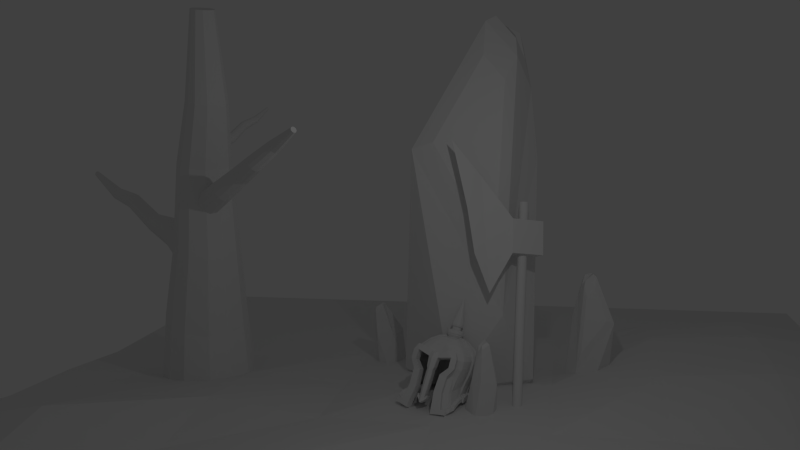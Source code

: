 # Source: la_caida_del_guerrero.blend  (saved by Blender 2.71.0; exported with 4.5.12 LTS)
import bpy
from mathutils import Matrix  # noqa: F401  (used for matrix-valued properties, if any)

bpy.ops.wm.read_factory_settings(use_empty=True)
scene = bpy.context.scene
scene.name = 'Scene'

# ---- collections
col_collection_1 = bpy.data.collections.new('Collection 1'); scene.collection.children.link(col_collection_1)

# ---- world
world_world = bpy.data.worlds.new('World'); scene.world = world_world
world_world.color = (0.05088, 0.05088, 0.05088)
world_world.use_sun_shadow = False
world_world.sun_shadow_jitter_overblur = 0.0
world_world.cycles.sampling_method = 'MANUAL'
world_world.cycles.sample_map_resolution = 256

# ---- cameras
cam_camera = bpy.data.cameras.new('Camera')
cam_camera.clip_end = 100.0
cam_camera.lens = 35.0
cam_camera.sensor_width = 32.0
cam_camera.sensor_height = 18.0
cam_camera.ortho_scale = 7.314
cam_camera.dof.focus_distance = 0.0
cam_camera.dof.aperture_fstop = 128.0

# ---- lights
light_lamp = bpy.data.lights.new('Lamp', 'POINT')
light_lamp.transmission_factor = 0.0
light_lamp.cutoff_distance = 30.0
light_lamp.energy = 100.0
light_lamp.shadow_buffer_clip_start = 1.001
light_lamp.shadow_soft_size = 0.1
light_lamp.shadow_maximum_resolution = 0.006
light_lamp.use_absolute_resolution = True
light_lamp.cycles.use_multiple_importance_sampling = False

# ---- meshes
me_cylinder_004 = bpy.data.meshes.new('Cylinder.004')
me_cylinder_004.from_pydata([(-0.4345, -0.242, -0.7897), (-0.367, -0.2224, -0.4126), (-0.5264, -0.07006, -0.7897), (-0.4464, -0.06435, -0.3991), (-0.2626, -0.3339, -0.7897), (-0.2186, -0.3068, -0.4377), (-0.2868, -0.09424, -0.7897), (-0.1221, -0.1862, -0.1159), (-0.1719, -0.162, 0.25), (-0.1905, -0.0538, -0.1074), (-0.2322, -0.04674, 0.2558), (0.00575, -0.257, -0.1318), (-0.05909, -0.2235, 0.2392), (-0.5106, 0.09054, -0.7897), (-0.4327, 0.08326, -0.4015), (-0.4345, 0.2329, -0.7897), (-0.367, 0.2141, -0.4126), (-0.2868, 0.08513, -0.7897), (-0.2626, 0.3248, -0.7897), (-0.2186, 0.2985, -0.4377), (-0.1787, 0.06992, -0.1089), (-0.2219, 0.06089, 0.2548), (-0.1221, 0.1796, -0.1159), (-0.1719, 0.1563, 0.25), (0.1551, -0.07652, 0.9004), (0.005748, 0.2503, -0.1318), (-0.05909, 0.2179, 0.2392), (-0.102, -0.3181, -0.7897), (-0.08002, -0.2923, -0.4611), (-0.1074, -0.09424, -0.7897), (0.04033, -0.242, -0.7897), (0.04284, -0.2224, -0.4819), (0.1322, -0.07006, -0.7897), (0.1222, -0.06435, -0.4953), (0.1252, -0.2448, -0.1466), (0.04632, -0.2129, 0.2291), (0.09618, -0.01637, 0.906), (0.2311, -0.1862, -0.1598), (0.1397, -0.162, 0.2202), (0.2995, -0.0538, -0.1683), (0.2, -0.04674, 0.2145), (-0.1074, 0.08513, -0.7897), (-0.102, 0.3089, -0.7897), (-0.08002, 0.284, -0.4611), (0.1164, 0.09054, -0.7897), (0.1085, 0.08326, -0.493), (0.04033, 0.2329, -0.7897), (0.04284, 0.2141, -0.4819), (0.1167, -0.05557, 0.904), (0.1252, 0.2382, -0.1466), (0.04632, 0.2073, 0.2291), (0.2877, 0.06992, -0.1668), (0.1897, 0.06089, 0.2155), (0.2311, 0.1796, -0.1598), (0.1397, 0.1563, 0.2202), (0.07511, -0.127, 0.5175), (0.02791, -0.0368, 0.522), (0.1634, -0.1752, 0.509), (0.03604, 0.04743, 0.5212), (0.07511, 0.1221, 0.5175), (0.1634, 0.1703, 0.509), (0.2459, -0.1669, 0.5012), (0.319, -0.127, 0.4942), (0.3662, -0.0368, 0.4897), (0.2459, 0.162, 0.5012), (0.3581, 0.04743, 0.4905), (0.319, 0.1221, 0.4942), (0.09971, 0.02025, 0.9056), (0.1167, 0.05271, 0.904), (0.1551, 0.07366, 0.9004), (0.191, -0.07291, 0.8969), (0.2227, -0.05557, 0.8939), (0.2433, -0.01637, 0.8919), (0.191, 0.07005, 0.8969), (0.2397, 0.02025, 0.8923), (0.2227, 0.05271, 0.8939)], [], [(0, 1, 3, 2), (0, 4, 5, 1), (0, 2, 6, 4), (7, 8, 10, 9), (7, 11, 12, 8), (26, 23, 59, 60), (13, 14, 16, 15), (16, 19, 18, 15), (13, 15, 18, 17), (20, 21, 23, 22), (23, 26, 25, 22), (52, 54, 66, 65), (32, 33, 31, 30), (27, 30, 31, 28), (27, 29, 32, 30), (39, 40, 38, 37), (34, 37, 38, 35), (50, 26, 60, 64), (46, 47, 45, 44), (43, 47, 46, 42), (41, 42, 46, 44), (53, 54, 52, 51), (50, 54, 53, 49), (40, 52, 65, 63), (4, 27, 28, 5), (4, 6, 29, 27), (11, 34, 35, 12), (12, 35, 61, 57), (19, 43, 42, 18), (17, 18, 42, 41), (26, 50, 49, 25), (8, 12, 57, 55), (2, 3, 14, 13), (2, 13, 17, 6), (44, 45, 33, 32), (29, 41, 44, 32), (9, 10, 21, 20), (10, 8, 55, 56), (51, 52, 40, 39), (23, 21, 58, 59), (1, 7, 9, 3), (1, 5, 11, 7), (14, 20, 22, 16), (22, 25, 19, 16), (33, 39, 37, 31), (28, 31, 37, 34), (47, 53, 51, 45), (49, 53, 47, 43), (3, 9, 20, 14), (45, 51, 39, 33), (5, 28, 34, 11), (25, 49, 43, 19), (6, 17, 41, 29), (21, 10, 56, 58), (58, 56, 36, 67), (57, 61, 70, 24), (59, 58, 67, 68), (64, 60, 69, 73), (66, 64, 73, 75), (65, 66, 75, 74), (55, 57, 24, 48), (61, 62, 71, 70), (56, 55, 48, 36), (38, 40, 63, 62), (54, 50, 64, 66), (35, 38, 62, 61), (60, 59, 68, 69), (63, 65, 74, 72), (62, 63, 72, 71), (36, 48, 24, 70, 71, 72, 74, 75, 73, 69, 68, 67)])
me_cylinder_004.use_remesh_preserve_volume = False
me_cylinder_004.use_remesh_preserve_attributes = False
me_cylinder_004.use_mirror_vertex_groups = False
me_cylinder_004.update()
me_cylinder_003 = bpy.data.meshes.new('Cylinder.003')
me_cylinder_003.from_pydata([(-0.5287, -0.3583, -0.8423), (-0.387, -0.225, -0.4534), (-0.6825, -0.06006, -0.8445), (-0.488, -0.01955, -0.4375), (-0.2353, -0.5207, -0.8388), (-0.194, -0.3371, -0.4835), (-0.2708, -0.1076, -0.84), (-0.1107, -0.124, -0.1639), (-0.1989, -0.09265, 0.2011), (-0.178, 0.009598, -0.1564), (-0.2581, 0.02352, 0.2061), (0.01775, -0.1969, -0.1783), (-0.08586, -0.156, 0.1917), (-0.6512, 0.216, -0.8447), (-0.4673, 0.1704, -0.4406), (-0.5168, 0.4591, -0.8436), (-0.3788, 0.3375, -0.4543), (-0.2663, 0.2011, -0.8405), (-0.2187, 0.613, -0.8407), (-0.1826, 0.443, -0.4847), (-0.1643, 0.1331, -0.1579), (-0.246, 0.131, 0.205), (-0.1054, 0.2418, -0.1645), (-0.1942, 0.2255, 0.2006), (0.06029, -0.0007122, 0.8546), (0.02516, 0.3105, -0.1791), (-0.07941, 0.2853, 0.191), (0.04144, -0.4975, -0.8359), (-0.01194, -0.3215, -0.5117), (0.03776, -0.1121, -0.8366), (0.2882, -0.3701, -0.8334), (0.1505, -0.2341, -0.5369), (0.4506, -0.07642, -0.8322), (0.2574, -0.03227, -0.5534), (0.1389, -0.1866, -0.1919), (0.0207, -0.1471, 0.1828), (0.001702, 0.06038, 0.8594), (0.247, -0.1298, -0.204), (0.1157, -0.09766, 0.1748), (0.3181, 0.001476, -0.2119), (0.1783, 0.01657, 0.1695), (0.04227, 0.1967, -0.8371), (0.05721, 0.5818, -0.8376), (-0.001091, 0.4212, -0.5129), (0.4275, 0.2004, -0.8329), (0.2423, 0.1583, -0.551), (0.3002, 0.4473, -0.8347), (0.1587, 0.3283, -0.5378), (0.02184, 0.02085, 0.8578), (0.146, 0.2963, -0.1927), (0.02684, 0.273, 0.1821), (0.308, 0.1254, -0.2108), (0.1694, 0.1244, 0.1702), (0.2523, 0.2359, -0.2046), (0.1204, 0.2205, 0.1743), (0.02019, -0.05661, 0.4711), (-0.02614, 0.0343, 0.475), (0.1086, -0.1062, 0.4637), (-0.01671, 0.1184, 0.4741), (0.02383, 0.1924, 0.4707), (0.1137, 0.2392, 0.4632), (0.192, -0.09925, 0.4567), (0.2664, -0.06054, 0.4505), (0.3154, 0.02886, 0.4464), (0.1968, 0.2295, 0.4562), (0.3084, 0.1132, 0.4469), (0.27, 0.1885, 0.4501), (0.005803, 0.09694, 0.8591), (0.02342, 0.1291, 0.8576), (0.06248, 0.1494, 0.8543), (0.09654, 0.002318, 0.8515), (0.1289, 0.01915, 0.8488), (0.1502, 0.05802, 0.847), (0.09863, 0.1453, 0.8513), (0.1471, 0.09469, 0.8472), (0.1305, 0.1274, 0.8486)], [], [(0, 1, 3, 2), (0, 4, 5, 1), (0, 2, 6, 4), (7, 8, 10, 9), (7, 11, 12, 8), (26, 23, 59, 60), (13, 14, 16, 15), (16, 19, 18, 15), (13, 15, 18, 17), (20, 21, 23, 22), (23, 26, 25, 22), (52, 54, 66, 65), (32, 33, 31, 30), (27, 30, 31, 28), (27, 29, 32, 30), (39, 40, 38, 37), (34, 37, 38, 35), (50, 26, 60, 64), (46, 47, 45, 44), (43, 47, 46, 42), (41, 42, 46, 44), (53, 54, 52, 51), (50, 54, 53, 49), (40, 52, 65, 63), (4, 27, 28, 5), (4, 6, 29, 27), (11, 34, 35, 12), (12, 35, 61, 57), (19, 43, 42, 18), (17, 18, 42, 41), (26, 50, 49, 25), (8, 12, 57, 55), (2, 3, 14, 13), (2, 13, 17, 6), (44, 45, 33, 32), (29, 41, 44, 32), (9, 10, 21, 20), (10, 8, 55, 56), (51, 52, 40, 39), (23, 21, 58, 59), (1, 7, 9, 3), (1, 5, 11, 7), (14, 20, 22, 16), (22, 25, 19, 16), (33, 39, 37, 31), (28, 31, 37, 34), (47, 53, 51, 45), (49, 53, 47, 43), (3, 9, 20, 14), (45, 51, 39, 33), (5, 28, 34, 11), (25, 49, 43, 19), (6, 17, 41, 29), (21, 10, 56, 58), (58, 56, 36, 67), (57, 61, 70, 24), (59, 58, 67, 68), (64, 60, 69, 73), (66, 64, 73, 75), (65, 66, 75, 74), (55, 57, 24, 48), (61, 62, 71, 70), (56, 55, 48, 36), (38, 40, 63, 62), (54, 50, 64, 66), (35, 38, 62, 61), (60, 59, 68, 69), (63, 65, 74, 72), (62, 63, 72, 71), (36, 48, 24, 70, 71, 72, 74, 75, 73, 69, 68, 67)])
me_cylinder_003.use_remesh_preserve_volume = False
me_cylinder_003.use_remesh_preserve_attributes = False
me_cylinder_003.use_mirror_vertex_groups = False
me_cylinder_003.update()
me_cylinder_002 = bpy.data.meshes.new('Cylinder.002')
me_cylinder_002.from_pydata([(-0.4345, -0.242, -0.7897), (-0.367, -0.2224, -0.4126), (-0.5264, -0.07006, -0.7897), (-0.4464, -0.06435, -0.3991), (-0.2626, -0.3339, -0.7897), (-0.2186, -0.3068, -0.4377), (-0.2868, -0.09424, -0.7897), (-0.1221, -0.1862, -0.1159), (-0.1719, -0.162, 0.25), (-0.1905, -0.0538, -0.1074), (-0.2322, -0.04674, 0.2558), (0.00575, -0.257, -0.1318), (-0.05909, -0.2235, 0.2392), (-0.5106, 0.09054, -0.7897), (-0.4327, 0.08326, -0.4015), (-0.4345, 0.2329, -0.7897), (-0.367, 0.2141, -0.4126), (-0.2868, 0.08513, -0.7897), (-0.2626, 0.3248, -0.7897), (-0.2186, 0.2985, -0.4377), (-0.1787, 0.06992, -0.1089), (-0.2219, 0.06089, 0.2548), (-0.1221, 0.1796, -0.1159), (-0.1719, 0.1563, 0.25), (0.1551, -0.07652, 0.9004), (0.005748, 0.2503, -0.1318), (-0.05909, 0.2179, 0.2392), (-0.102, -0.3181, -0.7897), (-0.08002, -0.2923, -0.4611), (-0.1074, -0.09424, -0.7897), (0.04033, -0.242, -0.7897), (0.04284, -0.2224, -0.4819), (0.1322, -0.07006, -0.7897), (0.1222, -0.06435, -0.4953), (0.1252, -0.2448, -0.1466), (0.04632, -0.2129, 0.2291), (0.09618, -0.01637, 0.906), (0.2311, -0.1862, -0.1598), (0.1397, -0.162, 0.2202), (0.2995, -0.0538, -0.1683), (0.2, -0.04674, 0.2145), (-0.1074, 0.08513, -0.7897), (-0.102, 0.3089, -0.7897), (-0.08002, 0.284, -0.4611), (0.1164, 0.09054, -0.7897), (0.1085, 0.08326, -0.493), (0.04033, 0.2329, -0.7897), (0.04284, 0.2141, -0.4819), (0.1167, -0.05557, 0.904), (0.1252, 0.2382, -0.1466), (0.04632, 0.2073, 0.2291), (0.2877, 0.06992, -0.1668), (0.1897, 0.06089, 0.2155), (0.2311, 0.1796, -0.1598), (0.1397, 0.1563, 0.2202), (0.07511, -0.127, 0.5175), (0.02791, -0.0368, 0.522), (0.1634, -0.1752, 0.509), (0.03604, 0.04743, 0.5212), (0.07511, 0.1221, 0.5175), (0.1634, 0.1703, 0.509), (0.2459, -0.1669, 0.5012), (0.319, -0.127, 0.4942), (0.3662, -0.0368, 0.4897), (0.2459, 0.162, 0.5012), (0.3581, 0.04743, 0.4905), (0.319, 0.1221, 0.4942), (0.09971, 0.02025, 0.9056), (0.1167, 0.05271, 0.904), (0.1551, 0.07366, 0.9004), (0.191, -0.07291, 0.8969), (0.2227, -0.05557, 0.8939), (0.2433, -0.01637, 0.8919), (0.191, 0.07005, 0.8969), (0.2397, 0.02025, 0.8923), (0.2227, 0.05271, 0.8939)], [], [(0, 1, 3, 2), (0, 4, 5, 1), (0, 2, 6, 4), (7, 8, 10, 9), (7, 11, 12, 8), (26, 23, 59, 60), (13, 14, 16, 15), (16, 19, 18, 15), (13, 15, 18, 17), (20, 21, 23, 22), (23, 26, 25, 22), (52, 54, 66, 65), (32, 33, 31, 30), (27, 30, 31, 28), (27, 29, 32, 30), (39, 40, 38, 37), (34, 37, 38, 35), (50, 26, 60, 64), (46, 47, 45, 44), (43, 47, 46, 42), (41, 42, 46, 44), (53, 54, 52, 51), (50, 54, 53, 49), (40, 52, 65, 63), (4, 27, 28, 5), (4, 6, 29, 27), (11, 34, 35, 12), (12, 35, 61, 57), (19, 43, 42, 18), (17, 18, 42, 41), (26, 50, 49, 25), (8, 12, 57, 55), (2, 3, 14, 13), (2, 13, 17, 6), (44, 45, 33, 32), (29, 41, 44, 32), (9, 10, 21, 20), (10, 8, 55, 56), (51, 52, 40, 39), (23, 21, 58, 59), (1, 7, 9, 3), (1, 5, 11, 7), (14, 20, 22, 16), (22, 25, 19, 16), (33, 39, 37, 31), (28, 31, 37, 34), (47, 53, 51, 45), (49, 53, 47, 43), (3, 9, 20, 14), (45, 51, 39, 33), (5, 28, 34, 11), (25, 49, 43, 19), (6, 17, 41, 29), (21, 10, 56, 58), (58, 56, 36, 67), (57, 61, 70, 24), (59, 58, 67, 68), (64, 60, 69, 73), (66, 64, 73, 75), (65, 66, 75, 74), (55, 57, 24, 48), (61, 62, 71, 70), (56, 55, 48, 36), (38, 40, 63, 62), (54, 50, 64, 66), (35, 38, 62, 61), (60, 59, 68, 69), (63, 65, 74, 72), (62, 63, 72, 71), (36, 48, 24, 70, 71, 72, 74, 75, 73, 69, 68, 67)])
me_cylinder_002.use_remesh_preserve_volume = False
me_cylinder_002.use_remesh_preserve_attributes = False
me_cylinder_002.use_mirror_vertex_groups = False
me_cylinder_002.update()
me_cylinder_001 = bpy.data.meshes.new('Cylinder.001')
me_cylinder_001.from_pydata([(-1.145, -0.9148, -0.3841), (-0.8833, -0.8076, 0.3414), (-1.498, -0.2544, -0.3841), (-1.176, -0.2239, 0.3757), (-0.485, -1.268, -0.3841), (-0.3351, -1.12, 0.2771), (-0.5779, -0.3473, -0.3841), (-0.4262, -0.6373, 0.948), (-0.2359, -0.518, 1.646), (-0.6651, -0.1744, 0.9686), (-0.4339, -0.1397, 1.659), (0.02084, -0.8847, 0.9095), (0.1346, -0.7202, 1.621), (-1.438, 0.3626, -0.3841), (-1.126, 0.3214, 0.3698), (-1.145, 0.9093, -0.3841), (-0.8833, 0.8046, 0.3414), (-0.5779, 0.3418, -0.3841), (-0.485, 1.262, -0.3841), (-0.3351, 1.117, 0.2771), (-0.624, 0.258, 0.965), (-0.3998, 0.2137, 1.657), (-0.4262, 0.6412, 0.948), (-0.2359, 0.5268, 1.646), (0.7293, -0.3117, 2.893), (0.02083, 0.8887, 0.9095), (0.1346, 0.729, 1.621), (0.1319, -1.207, -0.3841), (0.177, -1.066, 0.2171), (0.1111, -0.3473, -0.3841), (0.6786, -0.9148, -0.3841), (0.6308, -0.8075, 0.164), (1.032, -0.2544, -0.3841), (0.9238, -0.2239, 0.1296), (0.4384, -0.8421, 0.8735), (0.4807, -0.6854, 1.598), (0.4782, -0.05532, 2.909), (0.8085, -0.6373, 0.8417), (0.7874, -0.518, 1.578), (1.047, -0.1744, 0.8211), (0.9854, -0.1397, 1.565), (0.1111, 0.3418, -0.3841), (0.1319, 1.202, -0.3841), (0.177, 1.063, 0.2171), (0.9709, 0.3626, -0.3841), (0.8734, 0.3214, 0.1355), (0.6786, 0.9093, -0.3841), (0.6308, 0.8046, 0.164), (0.5657, -0.2224, 2.904), (0.4384, 0.8461, 0.8735), (0.4807, 0.6942, 1.598), (1.006, 0.258, 0.8246), (0.9513, 0.2137, 1.567), (0.8085, 0.6412, 0.8417), (0.7874, 0.5268, 1.578), (0.4772, -0.3931, 2.158), (0.3259, -0.1041, 2.168), (0.7603, -0.5476, 2.14), (0.3519, 0.166, 2.167), (0.4772, 0.4053, 2.158), (0.7603, 0.5598, 2.14), (1.025, -0.521, 2.122), (1.259, -0.3931, 2.107), (1.41, -0.1041, 2.097), (1.025, 0.5332, 2.122), (1.384, 0.166, 2.098), (1.259, 0.4053, 2.107), (0.4933, 0.1008, 2.908), (0.5657, 0.2391, 2.904), (0.7293, 0.3284, 2.893), (0.8822, -0.2964, 2.883), (1.018, -0.2224, 2.874), (1.105, -0.05532, 2.868), (0.8822, 0.3131, 2.883), (1.09, 0.1008, 2.869), (1.018, 0.2391, 2.874)], [], [(0, 1, 3, 2), (0, 4, 5, 1), (0, 2, 6, 4), (7, 8, 10, 9), (7, 11, 12, 8), (26, 23, 59, 60), (13, 14, 16, 15), (16, 19, 18, 15), (13, 15, 18, 17), (20, 21, 23, 22), (23, 26, 25, 22), (52, 54, 66, 65), (32, 33, 31, 30), (27, 30, 31, 28), (27, 29, 32, 30), (39, 40, 38, 37), (34, 37, 38, 35), (50, 26, 60, 64), (46, 47, 45, 44), (43, 47, 46, 42), (41, 42, 46, 44), (53, 54, 52, 51), (50, 54, 53, 49), (40, 52, 65, 63), (4, 27, 28, 5), (4, 6, 29, 27), (11, 34, 35, 12), (12, 35, 61, 57), (19, 43, 42, 18), (17, 18, 42, 41), (26, 50, 49, 25), (8, 12, 57, 55), (2, 3, 14, 13), (2, 13, 17, 6), (44, 45, 33, 32), (29, 41, 44, 32), (9, 10, 21, 20), (10, 8, 55, 56), (51, 52, 40, 39), (23, 21, 58, 59), (1, 7, 9, 3), (1, 5, 11, 7), (14, 20, 22, 16), (22, 25, 19, 16), (33, 39, 37, 31), (28, 31, 37, 34), (47, 53, 51, 45), (49, 53, 47, 43), (3, 9, 20, 14), (45, 51, 39, 33), (5, 28, 34, 11), (25, 49, 43, 19), (6, 17, 41, 29), (21, 10, 56, 58), (58, 56, 36, 67), (57, 61, 70, 24), (59, 58, 67, 68), (64, 60, 69, 73), (66, 64, 73, 75), (65, 66, 75, 74), (55, 57, 24, 48), (61, 62, 71, 70), (56, 55, 48, 36), (38, 40, 63, 62), (54, 50, 64, 66), (35, 38, 62, 61), (60, 59, 68, 69), (63, 65, 74, 72), (62, 63, 72, 71), (36, 48, 24, 70, 71, 72, 74, 75, 73, 69, 68, 67)])
me_cylinder_001.use_remesh_preserve_volume = False
me_cylinder_001.use_remesh_preserve_attributes = False
me_cylinder_001.use_mirror_vertex_groups = False
me_cylinder_001.update()
me_plane = bpy.data.meshes.new('Plane')
me_plane.from_pydata([(-1.0, -1.0, 0.03637), (1.0, -1.0, 0.0), (-1.0, 1.0, 0.0), (1.0, 1.0, 0.0), (-1.0, 0.0, 0.02508), (0.0, -1.0, 0.0), (1.0, 0.0, 0.05929), (0.0, 1.0, 0.0), (0.0, 0.0, 0.05117), (-1.0, -0.5, 0.07268), (0.5, -1.0, 0.0), (1.0, 0.5, 0.05895), (-0.5, 1.0, 0.0), (-1.0, 0.5, 0.0), (-0.5, -1.0, 0.03352), (1.0, -0.5, 0.0003489), (0.5, 1.0, 0.0), (0.0, 0.5, 0.01571), (0.0, -0.5, 0.003442), (-0.5, 0.0, 0.04024), (0.5, 0.0, 0.07908), (0.5, 0.5, 0.06589), (-0.5, 0.5, 0.006963), (-0.5, -0.5, 0.04161), (0.5, -0.5, 0.01159), (-1.0, -0.75, 0.03897), (0.75, -1.0, 0.0), (1.0, 0.75, 0.0), (-0.75, 1.0, 0.0), (-1.0, 0.75, 0.0), (-0.75, -1.0, 0.03242), (1.0, -0.75, 0.0), (0.75, 1.0, 0.0), (0.0, 0.75, 0.0003489), (0.0, -0.75, 0.00273), (-0.75, 0.0, 0.02449), (0.25, 0.0, 0.04444), (-1.0, -0.25, 0.03839), (0.25, -1.0, 0.0), (1.0, 0.25, 0.08945), (-0.25, 1.0, 0.0), (-1.0, 0.25, 0.0003104), (-0.25, -1.0, 0.005065), (1.0, -0.25, 0.001549), (0.25, 1.0, 0.0), (0.0, 0.25, 0.04444), (0.0, -0.25, 0.02547), (-0.25, 0.0, 0.02186), (0.75, 0.0, 0.0964), (0.5, 0.75, 0.0003489), (0.5, 0.25, 0.1014), (0.25, 0.5, 0.01199), (0.75, 0.5, 0.0898), (-0.5, 0.75, 0.0003489), (-0.5, 0.25, 0.01174), (-0.75, 0.5, 0.0003489), (-0.25, 0.5, 0.01199), (-0.5, -0.25, 0.06361), (-0.5, -0.75, 0.071), (-0.75, -0.5, 0.1153), (-0.25, -0.5, 0.04347), (0.5, -0.25, 0.01871), (0.5, -0.75, 0.001549), (0.25, -0.5, 0.006963), (0.75, -0.5, 0.006963), (0.75, 0.75, 0.0), (-0.25, 0.75, 0.001549), (-0.25, -0.25, 0.02771), (0.75, -0.25, 0.01159), (0.25, 0.75, 0.001549), (0.25, 0.25, 0.02706), (0.75, 0.25, 0.1135), (-0.75, 0.75, 0.0), (-0.75, 0.25, 0.00166), (-0.25, 0.25, 0.02706), (-0.75, -0.25, 0.05525), (-0.75, -0.75, 0.07444), (-0.25, -0.75, 0.03555), (0.25, -0.25, 0.02035), (0.25, -0.75, 0.0003489), (0.75, -0.75, 0.0003489)], [], [(65, 27, 3, 32), (66, 33, 7, 40), (67, 46, 8, 47), (68, 43, 6, 48), (69, 49, 16, 44), (70, 50, 21, 51), (71, 39, 11, 52), (72, 53, 12, 28), (73, 54, 22, 55), (74, 45, 17, 56), (75, 57, 19, 35), (76, 58, 23, 59), (77, 34, 18, 60), (78, 61, 20, 36), (79, 62, 24, 63), (80, 31, 15, 64), (49, 65, 32, 16), (21, 52, 65, 49), (52, 11, 27, 65), (53, 66, 40, 12), (22, 56, 66, 53), (56, 17, 33, 66), (57, 67, 47, 19), (23, 60, 67, 57), (60, 18, 46, 67), (61, 68, 48, 20), (24, 64, 68, 61), (64, 15, 43, 68), (33, 69, 44, 7), (17, 51, 69, 33), (51, 21, 49, 69), (45, 70, 51, 17), (8, 36, 70, 45), (36, 20, 50, 70), (50, 71, 52, 21), (20, 48, 71, 50), (48, 6, 39, 71), (29, 72, 28, 2), (13, 55, 72, 29), (55, 22, 53, 72), (41, 73, 55, 13), (4, 35, 73, 41), (35, 19, 54, 73), (54, 74, 56, 22), (19, 47, 74, 54), (47, 8, 45, 74), (37, 75, 35, 4), (9, 59, 75, 37), (59, 23, 57, 75), (25, 76, 59, 9), (0, 30, 76, 25), (30, 14, 58, 76), (58, 77, 60, 23), (14, 42, 77, 58), (42, 5, 34, 77), (46, 78, 36, 8), (18, 63, 78, 46), (63, 24, 61, 78), (34, 79, 63, 18), (5, 38, 79, 34), (38, 10, 62, 79), (62, 80, 64, 24), (10, 26, 80, 62), (26, 1, 31, 80)])
me_plane.use_remesh_preserve_volume = False
me_plane.use_remesh_preserve_attributes = False
me_plane.use_mirror_vertex_groups = False
me_plane.update()
me_icosphere_004 = bpy.data.meshes.new('Icosphere.004')
me_icosphere_004.from_pydata([(0.1008, -0.8411, 0.1564), (0.7236, -0.5257, -0.2136), (-0.2764, -0.8506, -0.257), (-1.025, 0.0, -0.257), (-0.2764, 0.8506, -0.257), (0.5413, 0.5257, -0.2097), (0.2764, -0.8506, -0.02063), (-1.122, -0.5966, 0.4423), (-0.739, 0.4831, 0.3528), (0.2322, 0.68, 0.4576), (0.476, 0.1159, 0.4576), (0.1031, -0.3173, 0.7508), (0.3036, 0.1159, 0.6675), (0.1331, 0.4095, 0.802), (-0.3404, 0.2622, 0.8464), (-0.3589, -0.256, 0.8543), (0.05419, -0.1868, 0.8103), (0.1821, 0.08945, 0.7572), (0.07331, 0.2767, 0.843), (-0.2287, 0.1828, 0.8713), (-0.2405, -0.1477, 0.8764), (-0.1303, 0.004543, -0.3397), (0.5998, -0.4258, -0.2487), (-0.2188, -0.6918, -0.2842), (-0.8312, 0.004543, -0.2842), (-0.2188, 0.7009, -0.2842), (0.4506, 0.4349, -0.2455), (-0.8395, -0.6703, 0.4677), (-0.01568, -0.4825, 0.6751), (-0.3263, -0.4413, 0.7447)], [], [(2, 3, 24, 23), (1, 2, 23, 22), (5, 1, 22, 26), (3, 4, 25, 24), (4, 5, 26, 25), (1, 5, 10), (2, 1, 6), (3, 2, 7), (4, 3, 8), (5, 4, 9), (1, 10, 6), (2, 6, 7), (3, 7, 8), (4, 8, 9), (5, 9, 10), (10, 9, 13, 12), (8, 7, 15, 14), (9, 8, 14, 13), (6, 11, 28, 0), (15, 11, 16, 20), (6, 10, 12, 11), (16, 17, 18, 19, 20), (14, 15, 20, 19), (13, 14, 19, 18), (12, 13, 18, 17), (11, 12, 17, 16), (21, 22, 23), (22, 21, 26), (21, 23, 24), (21, 24, 25), (21, 25, 26), (27, 0, 28, 29), (11, 15, 29, 28), (15, 7, 27, 29), (7, 6, 0, 27)])
me_icosphere_004.use_remesh_preserve_volume = False
me_icosphere_004.use_remesh_preserve_attributes = False
me_icosphere_004.use_mirror_vertex_groups = False
me_icosphere_004.update()
me_icosphere_003 = bpy.data.meshes.new('Icosphere.003')
me_icosphere_003.from_pydata([(0.1008, -0.8411, 0.1564), (0.7236, -0.5257, -0.2136), (-0.2764, -0.8506, -0.257), (-1.025, 0.0, -0.257), (-0.2764, 0.8506, -0.257), (0.5413, 0.5257, -0.2097), (0.2764, -0.8506, -0.02063), (-1.122, -0.5966, 0.4423), (-0.739, 0.4831, 0.3528), (0.2322, 0.68, 0.4576), (0.476, 0.1159, 0.4576), (0.1031, -0.3173, 0.7508), (0.3036, 0.1159, 0.6675), (0.1331, 0.4095, 0.802), (-0.3404, 0.2622, 0.8464), (-0.3589, -0.256, 0.8543), (0.05419, -0.1868, 0.8103), (0.1821, 0.08945, 0.7572), (0.07331, 0.2767, 0.843), (-0.2287, 0.1828, 0.8713), (-0.2405, -0.1477, 0.8764), (-0.1303, 0.004543, -0.3397), (0.5998, -0.4258, -0.2487), (-0.2188, -0.6918, -0.2842), (-0.8312, 0.004543, -0.2842), (-0.2188, 0.7009, -0.2842), (0.4506, 0.4349, -0.2455), (-0.8395, -0.6703, 0.4677), (-0.01568, -0.4825, 0.6751), (-0.3263, -0.4413, 0.7447)], [], [(2, 3, 24, 23), (1, 2, 23, 22), (5, 1, 22, 26), (3, 4, 25, 24), (4, 5, 26, 25), (1, 5, 10), (2, 1, 6), (3, 2, 7), (4, 3, 8), (5, 4, 9), (1, 10, 6), (2, 6, 7), (3, 7, 8), (4, 8, 9), (5, 9, 10), (10, 9, 13, 12), (8, 7, 15, 14), (9, 8, 14, 13), (6, 11, 28, 0), (15, 11, 16, 20), (6, 10, 12, 11), (16, 17, 18, 19, 20), (14, 15, 20, 19), (13, 14, 19, 18), (12, 13, 18, 17), (11, 12, 17, 16), (21, 22, 23), (22, 21, 26), (21, 23, 24), (21, 24, 25), (21, 25, 26), (27, 0, 28, 29), (11, 15, 29, 28), (15, 7, 27, 29), (7, 6, 0, 27)])
me_icosphere_003.use_remesh_preserve_volume = False
me_icosphere_003.use_remesh_preserve_attributes = False
me_icosphere_003.use_mirror_vertex_groups = False
me_icosphere_003.update()
me_icosphere_002 = bpy.data.meshes.new('Icosphere.002')
me_icosphere_002.from_pydata([(0.1008, -0.8411, 0.1564), (0.7236, -0.5257, -0.2136), (-0.2764, -0.8506, -0.257), (-1.025, 0.0, -0.257), (-0.2764, 0.8506, -0.257), (0.5413, 0.5257, -0.2097), (0.2764, -0.8506, -0.02063), (-1.122, -0.5966, 0.4423), (-0.739, 0.4831, 0.3528), (0.2322, 0.68, 0.4576), (0.476, 0.1159, 0.4576), (0.1031, -0.3173, 0.7508), (0.3036, 0.1159, 0.6675), (0.1331, 0.4095, 0.802), (-0.3404, 0.2622, 0.8464), (-0.3589, -0.256, 0.8543), (0.05419, -0.1868, 0.8103), (0.1821, 0.08945, 0.7572), (0.07331, 0.2767, 0.843), (-0.2287, 0.1828, 0.8713), (-0.2405, -0.1477, 0.8764), (-0.1303, 0.004543, -0.3397), (0.5998, -0.4258, -0.2487), (-0.2188, -0.6918, -0.2842), (-0.8312, 0.004543, -0.2842), (-0.2188, 0.7009, -0.2842), (0.4506, 0.4349, -0.2455), (-0.8395, -0.6703, 0.4677), (-0.01568, -0.4825, 0.6751), (-0.3263, -0.4413, 0.7447)], [], [(2, 3, 24, 23), (1, 2, 23, 22), (5, 1, 22, 26), (3, 4, 25, 24), (4, 5, 26, 25), (1, 5, 10), (2, 1, 6), (3, 2, 7), (4, 3, 8), (5, 4, 9), (1, 10, 6), (2, 6, 7), (3, 7, 8), (4, 8, 9), (5, 9, 10), (10, 9, 13, 12), (8, 7, 15, 14), (9, 8, 14, 13), (6, 11, 28, 0), (15, 11, 16, 20), (6, 10, 12, 11), (16, 17, 18, 19, 20), (14, 15, 20, 19), (13, 14, 19, 18), (12, 13, 18, 17), (11, 12, 17, 16), (21, 22, 23), (22, 21, 26), (21, 23, 24), (21, 24, 25), (21, 25, 26), (27, 0, 28, 29), (11, 15, 29, 28), (15, 7, 27, 29), (7, 6, 0, 27)])
me_icosphere_002.use_remesh_preserve_volume = False
me_icosphere_002.use_remesh_preserve_attributes = False
me_icosphere_002.use_mirror_vertex_groups = False
me_icosphere_002.update()
me_icosphere_001 = bpy.data.meshes.new('Icosphere.001')
me_icosphere_001.from_pydata([(0.1008, -0.8411, 0.1564), (0.7236, -0.5257, -0.2136), (-0.2764, -0.8506, -0.257), (-1.025, 0.0, -0.257), (-0.2764, 0.8506, -0.257), (0.5413, 0.5257, -0.2097), (0.2764, -0.8506, -0.02063), (-1.122, -0.5966, 0.4423), (-0.739, 0.4831, 0.3528), (0.2322, 0.68, 0.4576), (0.476, 0.1159, 0.4576), (0.1031, -0.3173, 0.7508), (0.3036, 0.1159, 0.6675), (0.1331, 0.4095, 0.802), (-0.3404, 0.2622, 0.8464), (-0.3589, -0.256, 0.8543), (0.05419, -0.1868, 0.8103), (0.1821, 0.08945, 0.7572), (0.07331, 0.2767, 0.843), (-0.2287, 0.1828, 0.8713), (-0.2405, -0.1477, 0.8764), (-0.1303, 0.004543, -0.3397), (0.5998, -0.4258, -0.2487), (-0.2188, -0.6918, -0.2842), (-0.8312, 0.004543, -0.2842), (-0.2188, 0.7009, -0.2842), (0.4506, 0.4349, -0.2455), (-0.8395, -0.6703, 0.4677), (-0.01568, -0.4825, 0.6751), (-0.3263, -0.4413, 0.7447)], [], [(2, 3, 24, 23), (1, 2, 23, 22), (5, 1, 22, 26), (3, 4, 25, 24), (4, 5, 26, 25), (1, 5, 10), (2, 1, 6), (3, 2, 7), (4, 3, 8), (5, 4, 9), (1, 10, 6), (2, 6, 7), (3, 7, 8), (4, 8, 9), (5, 9, 10), (10, 9, 13, 12), (8, 7, 15, 14), (9, 8, 14, 13), (6, 11, 28, 0), (15, 11, 16, 20), (6, 10, 12, 11), (16, 17, 18, 19, 20), (14, 15, 20, 19), (13, 14, 19, 18), (12, 13, 18, 17), (11, 12, 17, 16), (21, 22, 23), (22, 21, 26), (21, 23, 24), (21, 24, 25), (21, 25, 26), (27, 0, 28, 29), (11, 15, 29, 28), (15, 7, 27, 29), (7, 6, 0, 27)])
me_icosphere_001.use_remesh_preserve_volume = False
me_icosphere_001.use_remesh_preserve_attributes = False
me_icosphere_001.use_mirror_vertex_groups = False
me_icosphere_001.update()
me_icosphere = bpy.data.meshes.new('Icosphere')
me_icosphere.from_pydata([(0.1008, -0.8411, 0.1564), (0.7236, -0.5257, -0.2136), (-0.2764, -0.8506, -0.257), (-1.025, 0.0, -0.257), (-0.2764, 0.8506, -0.257), (0.5413, 0.5257, -0.2097), (0.2764, -0.8506, -0.02063), (-1.122, -0.5966, 0.4423), (-0.739, 0.4831, 0.3528), (0.2322, 0.68, 0.4576), (0.476, 0.1159, 0.4576), (0.1031, -0.3173, 0.7508), (0.3036, 0.1159, 0.6675), (0.1331, 0.4095, 0.802), (-0.3404, 0.2622, 0.8464), (-0.3589, -0.256, 0.8543), (0.05419, -0.1868, 0.8103), (0.1821, 0.08945, 0.7572), (0.07331, 0.2767, 0.843), (-0.2287, 0.1828, 0.8713), (-0.2405, -0.1477, 0.8764), (-0.1303, 0.004543, -0.3397), (0.5998, -0.4258, -0.2487), (-0.2188, -0.6918, -0.2842), (-0.8312, 0.004543, -0.2842), (-0.2188, 0.7009, -0.2842), (0.4506, 0.4349, -0.2455), (-0.8395, -0.6703, 0.4677), (-0.01568, -0.4825, 0.6751), (-0.3263, -0.4413, 0.7447)], [], [(2, 3, 24, 23), (1, 2, 23, 22), (5, 1, 22, 26), (3, 4, 25, 24), (4, 5, 26, 25), (1, 5, 10), (2, 1, 6), (3, 2, 7), (4, 3, 8), (5, 4, 9), (1, 10, 6), (2, 6, 7), (3, 7, 8), (4, 8, 9), (5, 9, 10), (10, 9, 13, 12), (8, 7, 15, 14), (9, 8, 14, 13), (6, 11, 28, 0), (15, 11, 16, 20), (6, 10, 12, 11), (16, 17, 18, 19, 20), (14, 15, 20, 19), (13, 14, 19, 18), (12, 13, 18, 17), (11, 12, 17, 16), (21, 22, 23), (22, 21, 26), (21, 23, 24), (21, 24, 25), (21, 25, 26), (27, 0, 28, 29), (11, 15, 29, 28), (15, 7, 27, 29), (7, 6, 0, 27)])
me_icosphere.use_remesh_preserve_volume = False
me_icosphere.use_remesh_preserve_attributes = False
me_icosphere.use_mirror_vertex_groups = False
me_icosphere.update()
me_cylinder = bpy.data.meshes.new('Cylinder')
me_cylinder.from_pydata([(-0.4686, -1.365, -0.498), (-0.806, -1.082, 0.2236), (-0.5393, -2.083, -2.159), (-0.2916, -0.6189, 0.7514), (-0.9796, -1.99, -2.099), (-0.5493, -0.5703, 0.7324), (-1.196, -1.824, -1.999), (-0.7306, -0.4915, 0.7015), (-1.241, -1.62, -1.905), (-0.831, -0.3853, 0.6599), (-1.193, -1.384, -1.822), (-0.8787, -0.256, 0.6093), (-1.182, -1.125, -1.742), (-0.9361, -0.1085, 0.5515), (-1.183, -0.8299, -1.671), (-0.9923, 0.08076, 0.4888), (-1.165, -0.5024, -1.629), (-1.003, 0.3062, 0.4235), (-1.118, -0.216, -1.657), (-0.9664, 0.5209, 0.3583), (-1.049, -0.009564, -1.734), (-0.9069, 0.6872, 0.2956), (-0.9441, 0.1732, -1.806), (-0.8161, 0.8347, 0.2378), (-0.8029, 0.3334, -1.868), (-0.694, 0.964, 0.1872), (-0.6309, 0.4649, -1.92), (-0.5452, 1.07, 0.1456), (-0.4345, 0.5626, -1.958), (-0.3755, 1.149, 0.1147), (-0.2215, 0.6228, -1.982), (-0.1914, 1.198, 0.0957), (2.729e-07, 0.6431, -1.99), (1.218e-07, 1.214, 0.08928), (0.2215, 0.6228, -1.982), (0.1914, 1.198, 0.0957), (0.4345, 0.5626, -1.958), (0.3755, 1.149, 0.1147), (0.6309, 0.4649, -1.92), (0.5452, 1.07, 0.1456), (0.8029, 0.3334, -1.868), (0.694, 0.964, 0.1872), (0.9441, 0.1732, -1.806), (0.8161, 0.8347, 0.2378), (1.049, -0.009564, -1.734), (0.9069, 0.6872, 0.2956), (1.118, -0.216, -1.657), (0.9664, 0.5209, 0.3583), (1.165, -0.5024, -1.629), (1.003, 0.3062, 0.4235), (1.183, -0.8299, -1.671), (0.9923, 0.08076, 0.4888), (1.182, -1.125, -1.742), (0.9361, -0.1085, 0.5515), (1.193, -1.384, -1.822), (0.8787, -0.256, 0.6093), (1.241, -1.62, -1.905), (0.831, -0.3853, 0.6599), (1.196, -1.824, -1.999), (0.7306, -0.4915, 0.7015), (0.9796, -1.99, -2.099), (0.5493, -0.5703, 0.7324), (0.5393, -2.083, -2.159), (0.2916, -0.6189, 0.7514), (-0.4126, -1.661, -1.22), (-1.063, -1.022, 0.2001), (-0.8082, -1.305, -0.5216), (-0.7771, -1.604, -1.243), (-1.12, -0.9201, 0.1726), (-1.0, -1.199, -0.5383), (-1.007, -1.491, -1.249), (-1.255, -0.7779, 0.1482), (-1.147, -1.046, -0.5355), (-1.047, -1.317, -1.219), (-1.302, -0.6036, 0.1214), (-1.22, -0.8574, -0.5263), (-1.062, -1.111, -1.174), (-1.334, -0.4053, 0.08805), (-1.285, -0.6449, -0.5222), (-1.113, -0.8838, -1.132), (-1.329, -0.1547, 0.04875), (-1.302, -0.3812, -0.5254), (-1.165, -0.6055, -1.098), (-1.31, 0.1353, -0.001462), (-1.291, -0.07783, -0.5448), (-1.174, -0.2901, -1.087), (-1.254, 0.4025, -0.06911), (-1.241, 0.1983, -0.5996), (-1.127, -0.008852, -1.128), (-1.177, 0.6059, -0.1455), (-1.164, 0.4046, -0.6767), (-1.058, 0.1975, -1.205), (-1.059, 0.7862, -0.2161), (-1.048, 0.5874, -0.7483), (-0.9518, 0.3803, -1.277), (-0.9005, 0.9443, -0.278), (-0.8911, 0.7476, -0.8111), (-0.8094, 0.5405, -1.34), (-0.7075, 1.074, -0.3288), (-0.7002, 0.8791, -0.8626), (-0.636, 0.672, -1.391), (-0.4873, 1.17, -0.3665), (-0.4823, 0.9768, -0.9009), (-0.4381, 0.7697, -1.43), (-0.2484, 1.23, -0.3898), (-0.2459, 1.037, -0.9244), (-0.2233, 0.8299, -1.453), (2.343e-07, 1.25, -0.3976), (2.587e-07, 1.057, -0.9324), (2.452e-07, 0.8502, -1.461), (0.2484, 1.23, -0.3898), (0.2459, 1.037, -0.9244), (0.2233, 0.8299, -1.453), (0.4873, 1.17, -0.3665), (0.4823, 0.9768, -0.9009), (0.4381, 0.7697, -1.43), (0.7075, 1.074, -0.3288), (0.7002, 0.8791, -0.8626), (0.636, 0.672, -1.391), (0.9005, 0.9443, -0.278), (0.8911, 0.7476, -0.8111), (0.8094, 0.5405, -1.34), (1.059, 0.7862, -0.2161), (1.048, 0.5874, -0.7483), (0.9518, 0.3803, -1.277), (1.177, 0.6059, -0.1455), (1.164, 0.4046, -0.6767), (1.058, 0.1975, -1.205), (1.254, 0.4025, -0.06911), (1.241, 0.1983, -0.5996), (1.127, -0.008852, -1.128), (1.31, 0.1353, -0.001461), (1.291, -0.07783, -0.5448), (1.174, -0.2901, -1.087), (1.329, -0.1547, 0.04875), (1.302, -0.3812, -0.5254), (1.165, -0.6055, -1.098), (1.334, -0.4053, 0.08806), (1.285, -0.6449, -0.5222), (1.113, -0.8838, -1.132), (1.302, -0.6036, 0.1214), (1.22, -0.8574, -0.5263), (1.062, -1.111, -1.174), (1.255, -0.7779, 0.1482), (1.147, -1.046, -0.5355), (1.047, -1.317, -1.219), (1.12, -0.9201, 0.1726), (1.0, -1.199, -0.5383), (1.007, -1.491, -1.249), (1.063, -1.022, 0.2001), (0.8082, -1.305, -0.5216), (0.7771, -1.604, -1.243), (0.806, -1.082, 0.2236), (0.4686, -1.365, -0.498), (0.4126, -1.661, -1.22), (-0.1934, -0.2302, 0.8733), (-0.3647, -0.1954, 0.8647), (-0.4799, -0.1407, 0.8458), (-0.5398, -0.06928, 0.8149), (-0.5699, 0.01628, 0.7735), (-0.6061, 0.1163, 0.7323), (-0.6401, 0.2448, 0.6879), (-0.6437, 0.3973, 0.6401), (-0.6182, 0.543, 0.5935), (-0.5802, 0.6565, 0.551), (-0.5221, 0.7574, 0.5119), (-0.444, 0.8457, 0.4776), (-0.3488, 0.9182, 0.4495), (-0.2402, 0.9721, 0.4286), (-0.1225, 1.005, 0.4157), (1.722e-08, 1.016, 0.4114), (0.1225, 1.005, 0.4157), (0.2402, 0.9721, 0.4286), (0.3488, 0.9182, 0.4495), (0.444, 0.8457, 0.4776), (0.5221, 0.7574, 0.5119), (0.5802, 0.6565, 0.551), (0.6182, 0.543, 0.5935), (0.6437, 0.3973, 0.6401), (0.6401, 0.2448, 0.6879), (0.6061, 0.1163, 0.7323), (0.5699, 0.01628, 0.7735), (0.5398, -0.06928, 0.8149), (0.4799, -0.1407, 0.8458), (0.3647, -0.1954, 0.8647), (0.1934, -0.2302, 0.8733), (0.1947, 0.1638, 0.9507), (0.2882, 0.2312, 0.9243), (0.3043, 0.2783, 0.9059), (0.3234, 0.332, 0.8848), (-0.2372, 0.284, 0.791), (0.3409, 0.401, 0.862), (-0.2657, 0.3796, 0.7568), (0.3424, 0.4831, 0.8382), (-0.3287, 0.5613, 0.8144), (-0.2405, 0.5518, 0.7019), (-0.2164, 0.5937, 0.6855), (-0.184, 0.6304, 0.6711), (-0.1446, 0.6606, 0.6593), (-0.0996, 0.683, 0.6505), (-0.05077, 0.6968, 0.6451), (-8.623e-08, 0.7014, 0.6433), (0.05077, 0.6968, 0.6451), (0.0996, 0.683, 0.6505), (0.1446, 0.6606, 0.6593), (0.184, 0.6304, 0.6711), (0.2164, 0.5937, 0.6855), (0.2405, 0.5518, 0.7019), (0.2562, 0.5046, 0.7197), (-0.3424, 0.4831, 0.8382), (-0.3234, 0.332, 0.8848), (-0.2882, 0.2312, 0.9243), (-0.2562, 0.1925, 0.9395), (-0.1947, 0.1638, 0.9507), (0.1997, 0.2171, 0.8172), (-0.1033, 0.1461, 0.9576), (0.08051, 0.1809, 0.8313), (-0.08051, 0.1809, 0.8313), (-0.1518, 0.1947, 0.8259), (-0.1997, 0.2171, 0.8172), (-0.2247, 0.2472, 0.8054), (0.1033, 0.1461, 0.9576), (-0.2521, 0.3258, 0.7746), (0.2562, 0.1925, 0.9395), (-0.2669, 0.4436, 0.7382), (-0.2562, 0.5046, 0.7197), (0.3287, 0.5613, 0.8144), (0.3084, 0.6219, 0.7916), (0.2776, 0.6756, 0.7706), (0.2361, 0.7227, 0.7521), (0.1855, 0.7614, 0.737), (0.1278, 0.7901, 0.7257), (0.06513, 0.8078, 0.7188), (-7.195e-08, 0.8138, 0.7164), (-0.06513, 0.8078, 0.7188), (-0.1278, 0.7901, 0.7257), (-0.1855, 0.7614, 0.737), (-0.2361, 0.7227, 0.7521), (-0.2776, 0.6756, 0.7706), (-0.3084, 0.6219, 0.7916), (0.2669, 0.4436, 0.7382), (0.2657, 0.3796, 0.7568), (0.2521, 0.3258, 0.7746), (0.2372, 0.284, 0.791), (0.2247, 0.2472, 0.8054), (-0.3409, 0.401, 0.862), (0.1518, 0.1947, 0.8259), (-0.3043, 0.2783, 0.9059), (0.1947, 0.172, 0.9735), (1.062, -1.163, -0.1608), (1.119, -1.059, -0.1829), (1.253, -0.9118, -0.1936), (1.298, -0.7305, -0.2024), (1.331, -0.5251, -0.2171), (1.33, -0.268, -0.2383), (1.317, 0.02872, -0.2731), (1.262, 0.3004, -0.3343), (1.185, 0.5052, -0.4111), (1.066, 0.6868, -0.4822), (0.9066, 0.846, -0.5445), (0.7123, 0.9766, -0.5957), (0.4906, 1.074, -0.6337), (0.2501, 1.133, -0.6571), (2.524e-07, 1.154, -0.665), (-0.2501, 1.133, -0.6571), (-0.4906, 1.074, -0.6337), (-0.7123, 0.9766, -0.5957), (-0.9066, 0.846, -0.5445), (-1.066, 0.6868, -0.4822), (-1.185, 0.5052, -0.4111), (-1.262, 0.3004, -0.3343), (-1.317, 0.02872, -0.2731), (-1.33, -0.268, -0.2383), (-1.331, -0.5251, -0.2171), (-1.298, -0.7305, -0.2024), (-1.253, -0.9118, -0.1936), (-1.119, -1.059, -0.1829), (-0.8058, -1.223, -0.1372), (-1.062, -1.163, -0.1608), (0.8058, -1.223, -0.1372), (-0.9279, -0.8931, 0.4071), (-0.5688, -0.9509, 0.4298), (-1.03, -0.7961, 0.378), (-1.154, -0.662, 0.3477), (-1.198, -0.4978, 0.3128), (-1.235, -0.311, 0.2711), (-1.248, -0.07389, 0.2235), (-1.243, 0.2024, 0.1675), (-1.192, 0.4592, 0.0991), (-1.119, 0.6555, 0.02526), (-1.007, 0.8297, -0.04292), (-0.8561, 0.9823, -0.1027), (-0.6726, 1.108, -0.1517), (-0.4633, 1.201, -0.1882), (-0.2362, 1.258, -0.2106), (2.053e-07, 1.277, -0.2182), (0.2362, 1.258, -0.2106), (0.4633, 1.201, -0.1882), (0.6726, 1.108, -0.1517), (0.8561, 0.9823, -0.1027), (1.007, 0.8297, -0.04292), (1.119, 0.6555, 0.02526), (1.192, 0.4592, 0.0991), (1.243, 0.2024, 0.1675), (1.248, -0.07389, 0.2235), (1.235, -0.311, 0.2711), (1.198, -0.4978, 0.3128), (1.154, -0.662, 0.3477), (1.03, -0.7961, 0.378), (0.9279, -0.8931, 0.4071), (0.5688, -0.9509, 0.4298), (-0.0972, -0.6189, 0.7514), (0.0972, -0.6189, 0.7514), (0.06448, -0.2302, 0.8733), (-0.06448, -0.2302, 0.8733), (-0.02684, 0.1809, 0.8313), (0.02684, 0.1809, 0.8313), (-0.1734, -1.002, 0.3006), (0.1734, -1.002, 0.3006), (-0.2337, -1.164, 0.09663), (0.2337, -1.164, 0.09663), (-0.1867, -1.314, -0.2873), (0.1867, -1.314, -0.2873), (-0.1221, -1.85, -1.575), (0.1221, -1.85, -1.575), (0.1516, -1.473, -0.6915), (-0.1516, -1.473, -0.6915), (0.1447, -1.358, -0.3997), (-0.1447, -1.358, -0.3997), (-0.5255, -1.626, -0.4172), (-0.8511, -1.313, 0.3745), (-0.6094, -2.35, -2.054), (-1.056, -2.257, -1.994), (1.056, -2.257, -1.994), (0.6094, -2.35, -2.054), (-0.4755, -1.922, -1.121), (-1.125, -1.259, 0.3339), (-0.8685, -1.569, -0.4504), (-0.8452, -1.867, -1.144), (1.125, -1.259, 0.3339), (0.8685, -1.569, -0.4504), (0.8452, -1.867, -1.144), (0.8511, -1.313, 0.3745), (0.5255, -1.626, -0.4172), (0.4755, -1.922, -1.121), (1.127, -1.422, -0.07838), (-0.8686, -1.485, -0.06332), (-1.127, -1.422, -0.07838), (0.8686, -1.485, -0.06332), (-0.9811, -1.101, 0.5858), (-0.5775, -1.176, 0.5947), (0.9811, -1.101, 0.5858), (0.5775, -1.176, 0.5947), (-0.1685, -1.226, 0.4667), (0.1685, -1.226, 0.4667), (-0.23, -1.402, 0.2417), (0.23, -1.402, 0.2417), (-0.1867, -1.574, -0.1855), (0.1867, -1.574, -0.1855), (-0.1231, -2.115, -1.473), (0.1231, -2.115, -1.473), (0.1519, -1.733, -0.5897), (-0.1519, -1.733, -0.5897), (0.1447, -1.618, -0.2979), (-0.1447, -1.618, -0.2979), (-0.1236, -1.909, -1.708), (0.1236, -1.909, -1.708), (-0.1247, -2.175, -1.606), (0.1247, -2.175, -1.606), (-0.5162, -1.99, -1.923), (-0.9429, -1.905, -1.884), (-1.166, -1.751, -1.811), (-1.204, -1.548, -1.732), (-1.166, -1.314, -1.659), (-1.166, -1.063, -1.589), (-1.175, -0.7734, -1.527), (-1.167, -0.449, -1.492), (-1.12, -0.1639, -1.524), (-1.051, 0.04253, -1.601), (-0.9461, 0.2253, -1.673), (-0.8046, 0.3855, -1.735), (-0.6321, 0.517, -1.787), (-0.4354, 0.6147, -1.825), (-0.222, 0.6749, -1.849), (2.659e-07, 0.6952, -1.857), (0.222, 0.6749, -1.849), (0.4354, 0.6147, -1.825), (0.6321, 0.517, -1.787), (0.8046, 0.3855, -1.735), (0.9461, 0.2253, -1.673), (1.051, 0.04253, -1.601), (1.12, -0.1639, -1.524), (1.167, -0.449, -1.492), (1.175, -0.7734, -1.527), (1.166, -1.063, -1.589), (1.166, -1.314, -1.659), (1.204, -1.548, -1.732), (1.166, -1.751, -1.811), (0.9429, -1.905, -1.884), (0.5162, -1.99, -1.923), (-0.5864, -2.258, -1.819), (-1.019, -2.173, -1.78), (1.019, -2.173, -1.78), (0.5864, -2.258, -1.819), (-1.201, -2.042, -2.054), (-1.338, -1.968, -1.928), (-1.436, -1.678, -1.857), (-1.391, -1.398, -1.797), (-1.375, -1.166, -1.721), (-1.372, -0.8575, -1.661), (-1.357, -0.4929, -1.635), (-1.306, -0.1758, -1.676), (-1.227, 0.05895, -1.764), (-1.104, 0.2724, -1.847), (-0.9392, 0.46, -1.92), (-0.7379, 0.614, -1.979), (-0.5082, 0.7285, -2.024), (-0.2591, 0.7989, -2.051), (3.046e-07, 0.8227, -2.06), (0.2591, 0.7989, -2.051), (0.5082, 0.7285, -2.024), (0.7379, 0.614, -1.979), (0.9392, 0.46, -1.92), (1.104, 0.2724, -1.847), (1.227, 0.05895, -1.764), (1.306, -0.1758, -1.676), (1.357, -0.4929, -1.635), (1.372, -0.8575, -1.661), (1.375, -1.166, -1.721), (1.391, -1.398, -1.797), (1.436, -1.678, -1.857), (1.338, -1.968, -1.928), (1.201, -2.042, -2.054), (-1.277, -2.206, -1.984), (1.277, -2.206, -1.984), (-1.147, -1.996, -1.827), (-1.338, -1.863, -1.746), (-1.403, -1.571, -1.698), (-1.363, -1.344, -1.635), (-1.358, -1.103, -1.571), (-1.364, -0.7886, -1.523), (-1.359, -0.4316, -1.502), (-1.307, -0.1217, -1.544), (-1.229, 0.1111, -1.631), (-1.106, 0.3243, -1.714), (-0.941, 0.512, -1.787), (-0.7393, 0.666, -1.846), (-0.5093, 0.7805, -1.891), (-0.2596, 0.851, -1.918), (2.976e-07, 0.8748, -1.927), (0.2596, 0.851, -1.918), (0.5093, 0.7805, -1.891), (0.7393, 0.666, -1.846), (0.941, 0.512, -1.787), (1.106, 0.3243, -1.714), (1.229, 0.1111, -1.631), (1.307, -0.1217, -1.544), (1.359, -0.4316, -1.502), (1.364, -0.7886, -1.523), (1.358, -1.103, -1.571), (1.363, -1.344, -1.635), (1.403, -1.571, -1.698), (1.338, -1.863, -1.746), (1.147, -1.996, -1.827), (-1.24, -2.122, -1.77), (1.24, -2.122, -1.77), (-6.511e-07, -0.6189, 0.7514), (-4.898e-07, -0.2302, 0.8733), (-2.896e-07, 0.1809, 0.8313), (-7.286e-07, -1.002, 0.3006), (-5.597e-07, -2.002, -1.649), (-7.393e-07, -1.379, 0.3923), (-7.126e-07, -1.556, 0.1673), (-7.205e-07, -1.728, -0.26), (-6.975e-07, -2.262, -1.547), (-7.31e-07, -1.886, -0.6641), (-7.308e-07, -1.772, -0.3723), (-5.504e-07, -2.058, -1.782), (-6.893e-07, -2.318, -1.68), (-0.2337, -1.804, -1.462), (0.2337, -1.804, -1.462), (-0.2347, -2.069, -1.361), (0.2347, -2.069, -1.361), (-0.2352, -1.867, -1.595), (0.2352, -1.867, -1.595), (-0.2363, -2.133, -1.494), (0.2363, -2.133, -1.494), (-1.193, -1.106, -1.831), (-0.9948, -0.09987, 0.6216), (-1.194, -0.8104, -1.76), (-1.051, 0.08954, 0.5592), (-1.116, -0.2485, -1.743), (-1.025, 0.5633, 0.4152), (-1.047, -0.04206, -1.82), (-0.9646, 0.7296, 0.3532), (-0.8025, 0.2996, -1.954), (-0.7337, 1.036, 0.2282), (-0.6304, 0.4311, -2.005), (-0.5842, 1.142, 0.1882), (-0.2215, 0.5893, -2.067), (-0.1976, 1.283, 0.1285), (2.645e-05, 0.6096, -2.075), (-0.006181, 1.299, 0.1225), (0.4343, 0.5289, -2.044), (0.4048, 1.227, 0.1531), (0.6306, 0.4312, -2.005), (0.5749, 1.149, 0.1825), (0.9431, 0.1393, -1.891), (0.8695, 0.8881, 0.2902), (1.048, -0.04349, -1.819), (0.961, 0.7407, 0.347), (1.166, -0.4934, -1.72), (1.063, 0.3233, 0.4909), (1.184, -0.8209, -1.762), (1.054, 0.09735, 0.5551), (-1.424, -0.4025, 0.1043), (-1.375, -0.6525, -0.538), (-1.204, -0.8951, -1.131), (-1.418, -0.1511, 0.07144), (-1.392, -0.3872, -0.5391), (-1.256, -0.6164, -1.107), (-1.339, 0.4363, -0.06518), (-1.327, 0.2218, -0.6209), (-1.214, 0.01407, -1.147), (-1.262, 0.6398, -0.141), (-1.251, 0.4279, -0.6982), (-1.145, 0.2205, -1.224), (-0.9538, 1.018, -0.2926), (-0.9463, 0.8145, -0.8415), (-0.8665, 0.606, -1.37), (-0.7608, 1.147, -0.3429), (-0.7554, 0.9458, -0.8933), (-0.6931, 0.7375, -1.421), (-0.2563, 1.318, -0.4124), (-0.2541, 1.123, -0.9567), (-0.2321, 0.915, -1.487), (-0.007898, 1.339, -0.4202), (-0.008264, 1.143, -0.9647), (-0.008732, 0.9353, -1.494), (0.5262, 1.252, -0.3848), (0.5227, 1.053, -0.9326), (0.4803, 0.8449, -1.461), (0.7463, 1.155, -0.3475), (0.7405, 0.9553, -0.8941), (0.6782, 0.7471, -1.423), (1.136, 0.8356, -0.2185), (1.127, 0.6267, -0.774), (1.032, 0.4187, -1.3), (1.254, 0.6551, -0.1485), (1.243, 0.4442, -0.7021), (1.138, 0.2358, -1.229), (1.4, 0.143, 0.01693), (1.382, -0.07622, -0.559), (1.265, -0.2903, -1.099), (1.419, -0.1476, 0.06235), (1.392, -0.3802, -0.5416), (1.257, -0.6057, -1.105), (-0.6449, 0.1332, 0.8138), (-0.6771, 0.2624, 0.7701), (-0.6552, 0.5834, 0.6673), (-0.617, 0.697, 0.6248), (-0.469, 0.905, 0.5432), (-0.3736, 0.9773, 0.5153), (-0.1264, 1.074, 0.477), (-0.003938, 1.085, 0.4728), (0.2589, 1.036, 0.4924), (0.3676, 0.9819, 0.513), (0.556, 0.805, 0.5827), (0.6142, 0.7042, 0.6217), (0.6816, 0.4204, 0.7205), (0.6801, 0.2674, 0.7674), (-0.2761, 0.3488, 0.8602), (-0.2897, 0.4026, 0.8424), (-0.2801, 0.5427, 0.7998), (-0.2643, 0.5899, 0.782), (-0.1994, 0.68, 0.7469), (-0.1599, 0.7102, 0.7351), (-0.05312, 0.7512, 0.7191), (-0.002348, 0.7559, 0.7173), (0.1109, 0.7349, 0.7254), (0.1559, 0.7125, 0.7342), (0.238, 0.6366, 0.7638), (0.262, 0.5947, 0.7802), (0.2919, 0.469, 0.8229), (0.2907, 0.405, 0.8414), (-0.2785, 0.36, 0.8557), (-0.2933, 0.4189, 0.8351), (-0.2819, 0.5552, 0.7919), (-0.2643, 0.6066, 0.7716), (-0.202, 0.6921, 0.7368), (-0.1587, 0.7248, 0.7234), (-0.05568, 0.7641, 0.7074), (-9.455e-08, 0.7691, 0.7054), (0.1092, 0.7491, 0.7135), (0.1587, 0.7248, 0.7234), (0.2377, 0.6522, 0.753), (0.2643, 0.6066, 0.7716), (0.2941, 0.4888, 0.8134), (0.2933, 0.4189, 0.8351), (1.422, -0.2643, -0.2444), (1.409, 0.03278, -0.2777), (1.263, 0.5491, -0.4293), (1.145, 0.7306, -0.5005), (0.7516, 1.054, -0.6245), (0.5299, 1.151, -0.6625), (-0.007973, 1.24, -0.696), (-0.2581, 1.219, -0.6881), (-0.7663, 1.046, -0.6221), (-0.9606, 0.9155, -0.5709), (-1.271, 0.5331, -0.4238), (-1.349, 0.3283, -0.3471), (-1.422, -0.2688, -0.2428), (-1.423, -0.5267, -0.2234), (-1.312, -0.3054, 0.3209), (-1.323, -0.06824, 0.277), (-1.268, 0.4995, 0.131), (-1.194, 0.6961, 0.05843), (-0.9055, 1.059, -0.09129), (-0.7216, 1.184, -0.1383), (-0.2437, 1.35, -0.2089), (-0.007469, 1.369, -0.2161), (0.4995, 1.285, -0.18), (0.709, 1.192, -0.1453), (1.076, 0.8842, -0.01663), (1.188, 0.7099, 0.04996), (1.321, 0.2143, 0.2153), (1.328, -0.06246, 0.2678), (-1.204, -1.082, -1.507), (-1.243, -0.7918, -1.467), (-1.182, -0.123, -1.47), (-1.113, 0.08343, -1.547), (-0.8448, 0.4555, -1.692), (-0.6722, 0.5869, -1.743), (-0.2281, 0.7577, -1.809), (-0.006158, 0.778, -1.817), (0.4651, 0.6909, -1.783), (0.662, 0.5933, -1.745), (1.002, 0.2775, -1.622), (1.108, 0.09471, -1.551), (1.239, -0.4537, -1.436), (1.226, -0.7796, -1.45), (-1.437, -1.151, -1.788), (-1.45, -0.8474, -1.708), (-1.367, -0.1804, -1.744), (-1.29, 0.05518, -1.831), (-0.9814, 0.4851, -1.997), (-0.78, 0.6388, -2.057), (-0.2656, 0.8382, -2.134), (-0.006546, 0.8619, -2.143), (0.5396, 0.7602, -2.104), (0.7693, 0.646, -2.059), (1.163, 0.2782, -1.918), (1.285, 0.06489, -1.834), (1.431, -0.4856, -1.69), (1.428, -0.8489, -1.733), (-1.429, -1.114, -1.514), (-1.404, -0.8035, -1.441), (-1.372, -0.08102, -1.493), (-1.294, 0.1518, -1.58), (-0.9837, 0.5832, -1.747), (-0.7822, 0.7373, -1.807), (-0.2662, 0.936, -1.884), (-0.006577, 0.9598, -1.893), (0.541, 0.8586, -1.854), (0.771, 0.744, -1.809), (1.166, 0.3767, -1.668), (1.289, 0.1634, -1.584), (1.413, -0.4361, -1.428), (1.439, -0.7907, -1.47), (-0.03442, 0.1461, 0.9576), (0.03442, 0.1461, 0.9576), (-3.328e-07, 0.1461, 0.9576), (0.2882, 0.2394, 0.9471), (0.3043, 0.2865, 0.9287), (0.3234, 0.3402, 0.9076), (0.3409, 0.4092, 0.8848), (0.3424, 0.4913, 0.861), (-0.3287, 0.5695, 0.8373), (-0.3424, 0.4913, 0.861), (-0.3234, 0.3402, 0.9076), (-0.2882, 0.2394, 0.9471), (-0.2562, 0.2007, 0.9623), (-0.1947, 0.172, 0.9735), (-0.1033, 0.1543, 0.9805), (0.1033, 0.1543, 0.9805), (0.2562, 0.2007, 0.9623), (0.3287, 0.5695, 0.8373), (0.3084, 0.6301, 0.8144), (0.2776, 0.6838, 0.7934), (0.2361, 0.7309, 0.7749), (0.1855, 0.7696, 0.7598), (0.1278, 0.7983, 0.7485), (0.06513, 0.816, 0.7416), (-7.355e-08, 0.822, 0.7393), (-0.06513, 0.816, 0.7416), (-0.1278, 0.7983, 0.7485), (-0.1855, 0.7696, 0.7598), (-0.2361, 0.7309, 0.7749), (-0.2776, 0.6838, 0.7934), (-0.3084, 0.6301, 0.8144), (-0.3409, 0.4092, 0.8848), (-0.3043, 0.2865, 0.9287), (0.2134, 0.2089, 1.166), (-0.03442, 0.1543, 0.9805), (0.03442, 0.1543, 0.9805), (-3.344e-07, 0.1543, 0.9805), (0.2134, 0.1617, 1.034), (0.3158, 0.2356, 1.005), (0.3335, 0.2872, 0.9851), (0.3545, 0.3461, 0.9621), (0.3736, 0.4217, 0.937), (0.3753, 0.5117, 0.911), (-0.3602, 0.5974, 0.885), (-0.3753, 0.5117, 0.911), (-0.3545, 0.3461, 0.9621), (-0.3158, 0.2356, 1.005), (-0.2808, 0.1932, 1.022), (-0.2134, 0.1617, 1.034), (-0.1132, 0.1423, 1.042), (0.1132, 0.1423, 1.042), (0.2808, 0.1932, 1.022), (0.3602, 0.5974, 0.885), (0.338, 0.6638, 0.8599), (0.3042, 0.7227, 0.8369), (0.2587, 0.7743, 0.8166), (0.2033, 0.8167, 0.8), (0.14, 0.8481, 0.7877), (0.07138, 0.8675, 0.7801), (-6.834e-08, 0.8741, 0.7775), (-0.07138, 0.8675, 0.7801), (-0.14, 0.8481, 0.7877), (-0.2033, 0.8167, 0.8), (-0.2587, 0.7743, 0.8166), (-0.3042, 0.7227, 0.8369), (-0.338, 0.6638, 0.8599), (-0.3736, 0.4217, 0.937), (-0.3335, 0.2872, 0.9851), (0.1103, 0.3854, 1.166), (-0.03773, 0.1423, 1.042), (0.03773, 0.1423, 1.042), (-3.542e-07, 0.1423, 1.042), (0.3158, 0.2827, 1.137), (0.3335, 0.3344, 1.117), (0.3545, 0.3933, 1.094), (0.3736, 0.4688, 1.069), (0.3753, 0.5588, 1.043), (-0.3602, 0.6445, 1.017), (-0.3753, 0.5588, 1.043), (-0.3545, 0.3933, 1.094), (-0.3158, 0.2827, 1.137), (-0.2808, 0.2404, 1.154), (-0.2134, 0.2089, 1.166), (-0.1132, 0.1895, 1.174), (0.1132, 0.1895, 1.174), (0.2808, 0.2404, 1.154), (0.3602, 0.6445, 1.017), (0.338, 0.7109, 0.9918), (0.3042, 0.7698, 0.9687), (0.2587, 0.8215, 0.9485), (0.2033, 0.8638, 0.9319), (0.14, 0.8953, 0.9196), (0.07138, 0.9147, 0.912), (-7.36e-08, 0.9212, 0.9094), (-0.07138, 0.9147, 0.912), (-0.14, 0.8953, 0.9196), (-0.2033, 0.8638, 0.9319), (-0.2587, 0.8215, 0.9485), (-0.3042, 0.7698, 0.9687), (-0.338, 0.7109, 0.9918), (-0.3736, 0.4688, 1.069), (-0.3335, 0.3344, 1.117), (0.1103, 0.4242, 1.275), (-0.03773, 0.1895, 1.174), (0.03773, 0.1895, 1.174), (-3.595e-07, 0.1895, 1.174), (0.1633, 0.4236, 1.151), (0.1724, 0.4503, 1.141), (0.1833, 0.4808, 1.129), (0.1932, 0.5198, 1.116), (0.194, 0.5664, 1.103), (-0.1863, 0.6107, 1.089), (-0.194, 0.5664, 1.103), (-0.1833, 0.4808, 1.129), (-0.1633, 0.4236, 1.151), (-0.1452, 0.4017, 1.16), (-0.1103, 0.3854, 1.166), (-0.05852, 0.3754, 1.17), (0.05852, 0.3754, 1.17), (0.1452, 0.4017, 1.16), (0.1863, 0.6107, 1.089), (0.1748, 0.645, 1.076), (0.1573, 0.6755, 1.064), (0.1338, 0.7022, 1.054), (0.1051, 0.7241, 1.045), (0.0724, 0.7404, 1.039), (0.03691, 0.7504, 1.035), (-1.25e-07, 0.7538, 1.034), (-0.03691, 0.7504, 1.035), (-0.0724, 0.7404, 1.039), (-0.1051, 0.7241, 1.045), (-0.1338, 0.7022, 1.054), (-0.1573, 0.6755, 1.064), (-0.1748, 0.645, 1.076), (-0.1932, 0.5198, 1.116), (-0.1724, 0.4503, 1.141), (0.1405, 0.3921, 1.33), (-0.01951, 0.3754, 1.17), (0.01951, 0.3754, 1.17), (-2.728e-07, 0.3754, 1.17), (0.1633, 0.4624, 1.26), (0.1724, 0.4891, 1.249), (0.1833, 0.5196, 1.237), (0.1932, 0.5586, 1.224), (0.194, 0.6052, 1.211), (-0.1863, 0.6495, 1.198), (-0.194, 0.6052, 1.211), (-0.1833, 0.5196, 1.237), (-0.1633, 0.4624, 1.26), (-0.1452, 0.4405, 1.268), (-0.1103, 0.4242, 1.275), (-0.05852, 0.4142, 1.279), (0.05852, 0.4142, 1.279), (0.1452, 0.4405, 1.268), (0.1863, 0.6495, 1.198), (0.1748, 0.6838, 1.185), (0.1573, 0.7143, 1.173), (0.1338, 0.741, 1.162), (0.1051, 0.7629, 1.154), (0.0724, 0.7792, 1.147), (0.03691, 0.7892, 1.143), (-1.316e-07, 0.7926, 1.142), (-0.03691, 0.7892, 1.143), (-0.0724, 0.7792, 1.147), (-0.1051, 0.7629, 1.154), (-0.1338, 0.741, 1.162), (-0.1573, 0.7143, 1.173), (-0.1748, 0.6838, 1.185), (-0.1932, 0.5586, 1.224), (-0.1724, 0.4891, 1.249), (0.1471, 0.3944, 1.367), (-0.01951, 0.4142, 1.279), (0.01951, 0.4142, 1.279), (-2.794e-07, 0.4142, 1.279), (0.208, 0.4407, 1.311), (0.2196, 0.4747, 1.297), (0.2335, 0.5135, 1.282), (0.2461, 0.5633, 1.266), (0.2472, 0.6226, 1.248), (-0.2373, 0.679, 1.231), (-0.2472, 0.6226, 1.248), (-0.2335, 0.5135, 1.282), (-0.208, 0.4407, 1.311), (-0.185, 0.4128, 1.321), (-0.1405, 0.3921, 1.33), (-0.07455, 0.3793, 1.335), (0.07455, 0.3793, 1.335), (0.185, 0.4128, 1.321), (0.2373, 0.679, 1.231), (0.2227, 0.7228, 1.215), (0.2004, 0.7616, 1.2), (0.1704, 0.7956, 1.186), (0.1339, 0.8235, 1.175), (0.09223, 0.8442, 1.167), (0.04702, 0.857, 1.162), (-1.21e-07, 0.8613, 1.16), (-0.04702, 0.857, 1.162), (-0.09223, 0.8442, 1.167), (-0.1339, 0.8235, 1.175), (-0.1704, 0.7956, 1.186), (-0.2004, 0.7616, 1.2), (-0.2227, 0.7228, 1.215), (-0.2461, 0.5633, 1.266), (-0.2196, 0.4747, 1.297), (0.1526, 0.4018, 1.414), (-0.02485, 0.3793, 1.335), (0.02485, 0.3793, 1.335), (-3.093e-07, 0.3793, 1.335), (0.2178, 0.4453, 1.347), (0.2299, 0.4809, 1.334), (0.2444, 0.5215, 1.318), (0.2576, 0.5736, 1.3), (0.2587, 0.6357, 1.282), (-0.2484, 0.6947, 1.264), (-0.2587, 0.6357, 1.282), (-0.2444, 0.5215, 1.318), (-0.2178, 0.4453, 1.347), (-0.1936, 0.4161, 1.359), (-0.1471, 0.3944, 1.367), (-0.07804, 0.381, 1.373), (0.07804, 0.381, 1.373), (0.1936, 0.4161, 1.359), (0.2484, 0.6947, 1.264), (0.2331, 0.7405, 1.247), (0.2098, 0.7811, 1.231), (0.1784, 0.8167, 1.217), (0.1402, 0.8459, 1.206), (0.09654, 0.8676, 1.197), (0.04922, 0.881, 1.192), (-1.199e-07, 0.8855, 1.19), (-0.04922, 0.881, 1.192), (-0.09654, 0.8676, 1.197), (-0.1402, 0.8459, 1.206), (-0.1784, 0.8167, 1.217), (-0.2098, 0.7811, 1.231), (-0.2331, 0.7405, 1.247), (-0.2576, 0.5736, 1.3), (-0.2299, 0.4809, 1.334), (-2.687e-07, 1.052, 2.555), (-0.02601, 0.381, 1.373), (0.02601, 0.381, 1.373), (-3.17e-07, 0.381, 1.373), (0.2258, 0.4546, 1.394), (0.2384, 0.4915, 1.379), (0.2535, 0.5337, 1.363), (0.2671, 0.5877, 1.345), (0.2683, 0.6521, 1.326), (-0.2576, 0.7133, 1.308), (-0.2683, 0.6521, 1.326), (-0.2535, 0.5337, 1.363), (-0.2258, 0.4546, 1.394), (-0.2008, 0.4243, 1.406), (-0.1526, 0.4018, 1.414), (-0.08093, 0.388, 1.42), (0.08093, 0.388, 1.42), (0.2008, 0.4243, 1.406), (0.2576, 0.7133, 1.308), (0.2417, 0.7608, 1.29), (0.2175, 0.8029, 1.273), (0.185, 0.8398, 1.259), (0.1454, 0.8701, 1.247), (0.1001, 0.8927, 1.238), (0.05104, 0.9065, 1.233), (-1.203e-07, 0.9112, 1.231), (-0.05104, 0.9065, 1.233), (-0.1001, 0.8927, 1.238), (-0.1454, 0.8701, 1.247), (-0.185, 0.8398, 1.259), (-0.2175, 0.8029, 1.273), (-0.2417, 0.7608, 1.29), (-0.2671, 0.5877, 1.345), (-0.2384, 0.4915, 1.379), (-0.02698, 0.388, 1.42), (0.02698, 0.388, 1.42), (-3.247e-07, 0.388, 1.42)], [], [(62, 60, 333, 334), (281, 3, 5, 280), (280, 5, 7, 282), (282, 7, 9, 283), (283, 9, 11, 284), (284, 11, 13, 285), (286, 15, 17, 287), (287, 17, 19, 288), (289, 21, 23, 290), (290, 23, 25, 291), (292, 27, 29, 293), (293, 29, 31, 294), (377, 88, 523, 629), (295, 33, 35, 296), (296, 35, 37, 297), (386, 115, 541, 635), (298, 39, 41, 299), (299, 41, 43, 300), (123, 258, 602, 546), (301, 45, 47, 302), (302, 47, 49, 303), (96, 267, 608, 528), (304, 51, 53, 305), (305, 53, 55, 306), (306, 55, 57, 307), (307, 57, 59, 308), (308, 59, 61, 309), (309, 61, 63, 310), (278, 66, 337, 347), (1, 319, 355, 330), (370, 67, 70, 371), (67, 66, 69, 70), (278, 65, 68, 276), (371, 70, 73, 372), (70, 69, 72, 73), (276, 68, 71, 275), (372, 73, 76, 373), (73, 72, 75, 76), (275, 71, 74, 274), (373, 76, 79, 374), (76, 75, 78, 79), (274, 74, 77, 273), (383, 106, 535, 633), (392, 133, 553, 639), (105, 264, 606, 534), (375, 82, 85, 376), (82, 81, 84, 85), (272, 80, 83, 271), (376, 85, 88, 377), (85, 84, 87, 88), (271, 83, 86, 270), (78, 273, 612, 516), (18, 411, 643, 491), (414, 445, 659, 645), (378, 91, 94, 379), (91, 90, 93, 94), (269, 89, 92, 268), (379, 94, 97, 380), (94, 93, 96, 97), (268, 92, 95, 267), (378, 443, 658, 630), (289, 89, 524, 616), (298, 116, 542, 622), (381, 100, 103, 382), (100, 99, 102, 103), (266, 98, 101, 265), (382, 103, 106, 383), (103, 102, 105, 106), (265, 101, 104, 264), (417, 448, 661, 647), (426, 457, 667, 653), (418, 32, 501, 648), (384, 109, 112, 385), (109, 108, 111, 112), (263, 107, 110, 262), (385, 112, 115, 386), (112, 111, 114, 115), (262, 110, 113, 261), (454, 389, 637, 665), (37, 172, 565, 504), (295, 107, 536, 620), (387, 118, 121, 388), (118, 117, 120, 121), (260, 116, 119, 259), (388, 121, 124, 389), (121, 120, 123, 124), (259, 119, 122, 258), (304, 134, 554, 626), (421, 38, 505, 650), (390, 455, 666, 638), (390, 127, 130, 391), (127, 126, 129, 130), (257, 125, 128, 256), (391, 130, 133, 392), (130, 129, 132, 133), (256, 128, 131, 255), (36, 420, 649, 503), (201, 170, 564, 578), (79, 78, 516, 517), (393, 136, 139, 394), (136, 135, 138, 139), (254, 134, 137, 253), (394, 139, 142, 395), (139, 138, 141, 142), (253, 137, 140, 252), (395, 142, 145, 396), (142, 141, 144, 145), (252, 140, 143, 251), (396, 145, 148, 397), (145, 144, 147, 148), (251, 143, 146, 250), (397, 148, 151, 398), (148, 147, 150, 151), (250, 146, 149, 249), (153, 154, 344, 343), (327, 322, 358, 363), (399, 62, 334, 403), (61, 59, 183, 184), (53, 51, 179, 180), (37, 35, 171, 172), (29, 27, 167, 168), (13, 11, 159, 160), (12, 408, 641, 487), (5, 3, 155, 156), (59, 57, 182, 183), (375, 440, 656, 628), (43, 41, 174, 175), (19, 17, 162, 163), (42, 423, 651, 507), (11, 9, 158, 159), (35, 33, 170, 171), (57, 55, 181, 182), (49, 47, 177, 178), (41, 39, 173, 174), (9, 7, 157, 158), (172, 203, 579, 565), (17, 15, 161, 162), (25, 23, 165, 166), (63, 61, 184, 185), (55, 53, 180, 181), (47, 45, 176, 177), (204, 173, 566, 580), (23, 21, 164, 165), (7, 5, 156, 157), (31, 29, 168, 169), (117, 118, 544, 543), (99, 100, 532, 531), (175, 174, 205, 206), (171, 170, 201, 202), (126, 127, 550, 549), (108, 109, 538, 537), (172, 171, 202, 203), (168, 167, 198, 199), (124, 123, 546, 547), (177, 176, 207, 208), (133, 132, 552, 553), (169, 168, 199, 200), (165, 164, 195, 196), (254, 135, 555, 599), (174, 173, 204, 205), (263, 108, 537, 605), (166, 165, 196, 197), (191, 193, 676, 675), (193, 226, 686, 676), (235, 236, 696, 695), (696, 697, 732, 731), (698, 699, 734, 733), (705, 704, 739, 740), (260, 117, 543, 603), (691, 692, 727, 726), (681, 682, 717, 716), (269, 90, 525, 609), (676, 686, 721, 711), (443, 412, 644, 658), (673, 674, 709, 708), (701, 680, 715, 736), (694, 695, 730, 729), (687, 688, 723, 722), (686, 687, 722, 721), (77, 285, 613, 515), (699, 677, 712, 734), (675, 676, 711, 710), (104, 294, 619, 533), (678, 700, 735, 713), (703, 705, 740, 738), (697, 698, 733, 732), (700, 679, 714, 735), (689, 690, 725, 724), (446, 415, 646, 660), (680, 681, 716, 715), (693, 694, 729, 728), (672, 673, 708, 707), (455, 424, 652, 666), (141, 252, 251, 144), (138, 253, 252, 141), (135, 254, 253, 138), (25, 166, 561, 496), (129, 256, 255, 132), (126, 257, 256, 129), (95, 291, 617, 527), (120, 259, 258, 123), (117, 260, 259, 120), (122, 300, 623, 545), (111, 262, 261, 114), (108, 263, 262, 111), (458, 427, 654, 668), (102, 265, 264, 105), (99, 266, 265, 102), (49, 178, 569, 512), (93, 268, 267, 96), (90, 269, 268, 93), (409, 14, 489, 642), (84, 271, 270, 87), (81, 272, 271, 84), (89, 269, 609, 524), (75, 274, 273, 78), (72, 275, 274, 75), (69, 276, 275, 72), (66, 278, 276, 69), (310, 318, 354, 352), (312, 63, 185, 313), (314, 315, 217, 155), (704, 684, 719, 739), (692, 693, 728, 727), (220, 219, 212, 211), (690, 691, 726, 725), (682, 683, 718, 717), (685, 672, 707, 720), (199, 198, 236, 235), (674, 675, 710, 709), (679, 701, 736, 714), (195, 225, 194, 239), (683, 703, 738, 718), (695, 696, 731, 730), (684, 248, 706, 719), (222, 190, 247, 210), (240, 208, 226, 193), (225, 224, 209, 194), (242, 241, 191, 189), (244, 243, 188, 187), (239, 194, 677, 699), (232, 233, 693, 692), (669, 671, 705, 703), (206, 205, 229, 228), (670, 221, 684, 704), (188, 189, 674, 673), (315, 468, 671, 669), (210, 247, 701, 679), (234, 235, 695, 694), (246, 214, 223, 186), (221, 186, 248, 684), (230, 231, 691, 690), (189, 191, 675, 674), (144, 251, 250, 147), (147, 250, 249, 150), (369, 64, 335, 400), (325, 327, 363, 361), (65, 280, 282, 68), (68, 282, 283, 71), (71, 283, 284, 74), (74, 284, 285, 77), (175, 206, 581, 567), (80, 286, 287, 83), (83, 287, 288, 86), (98, 266, 607, 530), (89, 289, 290, 92), (92, 290, 291, 95), (166, 197, 575, 561), (98, 292, 293, 101), (101, 293, 294, 104), (80, 272, 611, 518), (107, 295, 296, 110), (110, 296, 297, 113), (48, 426, 653, 511), (116, 298, 299, 119), (119, 299, 300, 122), (261, 113, 539, 604), (125, 301, 302, 128), (128, 302, 303, 131), (267, 95, 527, 608), (134, 304, 305, 137), (137, 305, 306, 140), (140, 306, 307, 143), (143, 307, 308, 146), (146, 308, 309, 149), (317, 281, 350, 353), (312, 318, 310, 63), (3, 311, 314, 155), (466, 312, 313, 467), (213, 215, 683, 682), (467, 468, 315, 314), (3, 281, 317, 311), (466, 469, 318, 312), (280, 65, 336, 349), (324, 325, 361, 360), (151, 150, 340, 341), (279, 153, 343, 348), (322, 320, 356, 358), (398, 151, 341, 402), (149, 309, 351, 339), (335, 329, 337, 338), (400, 335, 338, 401), (346, 330, 336, 347), (402, 341, 344, 403), (341, 340, 343, 344), (345, 339, 342, 348), (329, 346, 347, 337), (340, 345, 348, 343), (330, 350, 349, 336), (339, 351, 352, 342), (471, 353, 355, 472), (472, 355, 357, 473), (475, 362, 359, 474), (476, 364, 362, 475), (330, 355, 353, 350), (352, 354, 356, 342), (473, 357, 364, 476), (319, 321, 357, 355), (150, 249, 345, 340), (8, 6, 405, 406), (66, 67, 338, 337), (321, 328, 364, 357), (469, 317, 353, 471), (328, 326, 362, 364), (4, 2, 331, 332), (249, 149, 339, 345), (277, 1, 330, 346), (326, 323, 359, 362), (320, 152, 342, 356), (64, 0, 329, 335), (309, 310, 352, 351), (324, 360, 482, 480), (281, 280, 349, 350), (152, 279, 348, 342), (65, 278, 347, 336), (0, 277, 346, 329), (477, 366, 368, 478), (474, 359, 367, 478), (367, 359, 481, 485), (470, 324, 366, 477), (381, 382, 447, 446), (258, 122, 545, 602), (375, 376, 441, 440), (46, 44, 424, 425), (264, 104, 533, 606), (16, 14, 409, 410), (370, 371, 436, 435), (393, 394, 459, 458), (12, 10, 407, 408), (387, 388, 453, 452), (58, 56, 430, 431), (54, 52, 428, 429), (382, 383, 448, 447), (24, 22, 413, 414), (376, 377, 442, 441), (223, 187, 672, 685), (231, 232, 692, 691), (371, 372, 437, 436), (212, 213, 682, 681), (394, 395, 460, 459), (388, 389, 454, 453), (28, 26, 415, 416), (4, 332, 433, 404), (91, 378, 630, 526), (333, 60, 432, 434), (82, 375, 628, 520), (40, 38, 421, 422), (36, 34, 419, 420), (154, 399, 403, 344), (2, 369, 400, 331), (398, 402, 465, 463), (331, 400, 401, 332), (333, 402, 403, 334), (67, 370, 401, 338), (435, 404, 433, 464), (404, 435, 436, 405), (405, 436, 437, 406), (406, 437, 438, 407), (407, 438, 439, 408), (109, 384, 634, 538), (409, 440, 441, 410), (410, 441, 442, 411), (136, 393, 640, 556), (412, 443, 444, 413), (413, 444, 445, 414), (20, 18, 491, 493), (415, 446, 447, 416), (416, 447, 448, 417), (14, 12, 487, 489), (418, 449, 450, 419), (419, 450, 451, 420), (19, 163, 559, 492), (421, 452, 453, 422), (422, 453, 454, 423), (170, 33, 502, 564), (424, 455, 456, 425), (425, 456, 457, 426), (50, 48, 511, 513), (427, 458, 459, 428), (428, 459, 460, 429), (429, 460, 461, 430), (430, 461, 462, 431), (431, 462, 463, 432), (432, 463, 465, 434), (401, 370, 435, 464), (236, 237, 697, 696), (427, 50, 513, 654), (169, 200, 577, 563), (42, 40, 422, 423), (402, 333, 434, 465), (391, 392, 457, 456), (30, 28, 416, 417), (397, 398, 463, 462), (291, 25, 496, 617), (34, 32, 418, 419), (60, 58, 431, 432), (396, 397, 462, 461), (22, 20, 412, 413), (379, 380, 445, 444), (385, 386, 451, 450), (285, 13, 488, 613), (52, 50, 427, 428), (56, 54, 429, 430), (384, 385, 450, 449), (332, 401, 464, 433), (390, 391, 456, 455), (288, 19, 492, 615), (373, 374, 439, 438), (18, 16, 410, 411), (445, 380, 631, 659), (395, 396, 461, 460), (48, 46, 425, 426), (372, 373, 438, 437), (6, 4, 404, 405), (378, 379, 444, 443), (10, 8, 406, 407), (311, 466, 467, 314), (313, 316, 468, 467), (311, 317, 469, 466), (354, 471, 472, 356), (356, 472, 473, 358), (361, 475, 474, 360), (363, 476, 475, 361), (358, 473, 476, 363), (318, 469, 471, 354), (365, 477, 478, 367), (360, 474, 478, 368), (323, 470, 477, 365), (480, 482, 486, 484), (481, 479, 483, 485), (360, 368, 486, 482), (368, 366, 484, 486), (366, 324, 480, 484), (365, 367, 485, 483), (323, 365, 483, 479), (359, 323, 479, 481), (613, 488, 490, 614), (615, 492, 494, 616), (617, 496, 498, 618), (619, 500, 502, 620), (621, 504, 506, 622), (623, 508, 510, 624), (625, 512, 514, 626), (627, 517, 520, 628), (517, 516, 519, 520), (612, 515, 518, 611), (629, 523, 526, 630), (523, 522, 525, 526), (610, 521, 524, 609), (631, 529, 532, 632), (529, 528, 531, 532), (608, 527, 530, 607), (633, 535, 538, 634), (535, 534, 537, 538), (606, 533, 536, 605), (635, 541, 544, 636), (541, 540, 543, 544), (604, 539, 542, 603), (637, 547, 550, 638), (547, 546, 549, 550), (602, 545, 548, 601), (639, 553, 556, 640), (553, 552, 555, 556), (600, 551, 554, 599), (510, 508, 567, 568), (494, 492, 559, 560), (514, 512, 569, 570), (498, 496, 561, 562), (502, 500, 563, 564), (506, 504, 565, 566), (490, 488, 557, 558), (570, 569, 583, 584), (562, 561, 575, 576), (568, 567, 581, 582), (560, 559, 573, 574), (566, 565, 579, 580), (558, 557, 571, 572), (564, 563, 577, 578), (578, 577, 591, 592), (584, 583, 597, 598), (576, 575, 589, 590), (582, 581, 595, 596), (574, 573, 587, 588), (580, 579, 593, 594), (572, 571, 585, 586), (552, 600, 599, 555), (546, 602, 601, 549), (540, 604, 603, 543), (534, 606, 605, 537), (528, 608, 607, 531), (522, 610, 609, 525), (516, 612, 611, 519), (515, 613, 614, 518), (521, 615, 616, 524), (527, 617, 618, 530), (533, 619, 620, 536), (539, 621, 622, 542), (545, 623, 624, 548), (551, 625, 626, 554), (513, 511, 653, 654), (639, 640, 668, 667), (493, 491, 643, 644), (629, 630, 658, 657), (501, 499, 647, 648), (637, 638, 666, 665), (633, 634, 662, 661), (641, 655, 656, 642), (643, 657, 658, 644), (645, 659, 660, 646), (647, 661, 662, 648), (649, 663, 664, 650), (651, 665, 666, 652), (653, 667, 668, 654), (631, 632, 660, 659), (505, 503, 649, 650), (635, 636, 664, 663), (627, 628, 656, 655), (497, 495, 645, 646), (489, 487, 641, 642), (509, 507, 651, 652), (194, 209, 678, 677), (294, 31, 500, 619), (671, 670, 704, 705), (300, 43, 508, 623), (240, 241, 598, 597), (297, 37, 504, 621), (226, 227, 687, 686), (303, 49, 512, 625), (27, 292, 618, 498), (21, 289, 616, 494), (33, 295, 620, 502), (209, 245, 700, 678), (15, 286, 614, 490), (198, 167, 562, 576), (187, 188, 673, 672), (173, 39, 506, 566), (44, 42, 507, 509), (161, 15, 490, 558), (26, 24, 495, 497), (38, 36, 503, 505), (32, 30, 499, 501), (13, 160, 557, 488), (176, 45, 510, 568), (118, 387, 636, 544), (127, 390, 638, 550), (100, 381, 632, 532), (245, 210, 679, 700), (255, 131, 551, 600), (227, 228, 688, 687), (125, 257, 601, 548), (116, 260, 603, 542), (134, 254, 599, 554), (107, 263, 605, 536), (207, 176, 568, 582), (451, 386, 635, 663), (424, 44, 509, 652), (387, 452, 664, 636), (270, 86, 521, 610), (195, 164, 560, 574), (273, 77, 515, 612), (393, 458, 668, 640), (131, 303, 625, 551), (43, 175, 567, 508), (452, 421, 650, 664), (113, 297, 621, 539), (86, 288, 615, 521), (449, 418, 648, 662), (440, 409, 642, 656), (272, 81, 519, 611), (266, 99, 531, 607), (257, 126, 549, 601), (229, 230, 690, 689), (135, 136, 556, 555), (211, 212, 681, 680), (228, 229, 689, 688), (115, 114, 540, 541), (88, 87, 522, 523), (247, 211, 680, 701), (106, 105, 534, 535), (97, 96, 528, 529), (192, 161, 558, 572), (439, 374, 627, 655), (381, 446, 660, 632), (81, 82, 520, 519), (90, 91, 526, 525), (457, 392, 639, 667), (384, 449, 662, 634), (448, 383, 633, 661), (415, 26, 497, 646), (167, 27, 498, 562), (31, 169, 563, 500), (423, 454, 665, 651), (301, 125, 548, 624), (292, 98, 530, 618), (30, 417, 647, 499), (164, 21, 494, 560), (442, 377, 629, 657), (179, 51, 514, 570), (420, 451, 663, 649), (411, 442, 657, 643), (286, 80, 518, 614), (412, 20, 493, 644), (24, 414, 645, 495), (408, 439, 655, 641), (87, 270, 610, 522), (114, 261, 604, 540), (389, 124, 547, 637), (380, 97, 529, 631), (132, 255, 600, 552), (374, 79, 517, 627), (238, 239, 699, 698), (39, 298, 622, 506), (186, 223, 685, 248), (51, 304, 626, 514), (237, 238, 698, 697), (45, 301, 624, 510), (215, 669, 703, 683), (233, 234, 694, 693), (198, 576, 590), (195, 574, 588), (207, 582, 596), (241, 179, 570, 584), (183, 182, 244, 214), (163, 162, 224, 225), (159, 158, 220, 190), (184, 183, 214, 246), (180, 179, 241, 242), (160, 159, 190, 222), (156, 155, 217, 218), (185, 184, 246, 216), (181, 180, 242, 243), (157, 156, 218, 219), (182, 181, 243, 244), (178, 177, 208, 240), (158, 157, 219, 220), (162, 161, 192, 224), (468, 316, 670, 671), (201, 200, 234, 233), (196, 195, 239, 238), (190, 220, 211, 247), (208, 207, 227, 226), (203, 202, 232, 231), (241, 240, 193, 191), (207, 206, 228, 227), (219, 218, 213, 212), (224, 192, 245, 209), (192, 222, 210, 245), (243, 242, 189, 188), (205, 204, 230, 229), (217, 315, 669, 215), (200, 199, 235, 234), (214, 244, 187, 223), (198, 197, 237, 236), (316, 216, 221, 670), (202, 201, 233, 232), (197, 196, 238, 237), (216, 246, 186, 221), (204, 203, 231, 230), (218, 217, 215, 213), (185, 216, 316, 313), (225, 587, 573), (203, 593, 579), (241, 584, 598), (178, 240, 583, 569), (240, 597, 583), (222, 192, 586, 585), (200, 201, 592, 591), (225, 195, 588, 587), (163, 225, 573, 559), (222, 585, 571), (197, 589, 575), (206, 595, 581), (192, 572, 586), (201, 578, 592), (160, 222, 571, 557), (200, 591, 577), (203, 204, 594, 593), (204, 580, 594), (197, 198, 590, 589), (206, 207, 596, 595), (720, 707, 741, 754), (733, 734, 768, 767), (740, 739, 773, 774), (725, 726, 760, 759), (726, 727, 761, 760), (719, 706, 702, 753), (716, 717, 751, 750), (708, 709, 743, 742), (714, 736, 770, 748), (729, 730, 764, 763), (739, 719, 753, 773), (721, 722, 756, 755), (734, 712, 746, 768), (711, 721, 755, 745), (710, 711, 745, 744), (738, 740, 774, 772), (732, 733, 767, 766), (728, 729, 763, 762), (724, 725, 759, 758), (715, 716, 750, 749), (706, 720, 754, 702), (707, 708, 742, 741), (736, 715, 749, 770), (727, 728, 762, 761), (722, 723, 757, 756), (735, 714, 748, 769), (717, 718, 752, 751), (713, 735, 769, 747), (709, 710, 744, 743), (730, 731, 765, 764), (718, 738, 772, 752), (677, 678, 713, 712), (248, 685, 720, 706), (688, 689, 724, 723), (754, 741, 775, 788), (767, 768, 802, 801), (774, 773, 807, 808), (760, 761, 795, 794), (759, 760, 794, 793), (753, 702, 737, 787), (750, 751, 785, 784), (742, 743, 777, 776), (748, 770, 804, 782), (773, 753, 787, 807), (763, 764, 798, 797), (755, 756, 790, 789), (768, 746, 780, 802), (744, 745, 779, 778), (745, 755, 789, 779), (766, 767, 801, 800), (772, 774, 808, 806), (762, 763, 797, 796), (758, 759, 793, 792), (702, 754, 788, 737), (749, 750, 784, 783), (741, 742, 776, 775), (770, 749, 783, 804), (761, 762, 796, 795), (756, 757, 791, 790), (751, 752, 786, 785), (769, 748, 782, 803), (747, 769, 803, 781), (743, 744, 778, 777), (752, 772, 806, 786), (764, 765, 799, 798), (712, 713, 747, 746), (731, 732, 766, 765), (723, 724, 758, 757), (788, 775, 809, 822), (801, 802, 836, 835), (808, 807, 841, 842), (794, 795, 829, 828), (793, 794, 828, 827), (787, 737, 771, 821), (784, 785, 819, 818), (782, 804, 838, 816), (776, 777, 811, 810), (807, 787, 821, 841), (797, 798, 832, 831), (789, 790, 824, 823), (802, 780, 814, 836), (778, 779, 813, 812), (779, 789, 823, 813), (800, 801, 835, 834), (806, 808, 842, 840), (796, 797, 831, 830), (792, 793, 827, 826), (737, 788, 822, 771), (783, 784, 818, 817), (775, 776, 810, 809), (804, 783, 817, 838), (795, 796, 830, 829), (790, 791, 825, 824), (785, 786, 820, 819), (803, 782, 816, 837), (781, 803, 837, 815), (777, 778, 812, 811), (786, 806, 840, 820), (798, 799, 833, 832), (746, 747, 781, 780), (757, 758, 792, 791), (765, 766, 800, 799), (822, 809, 843, 856), (835, 836, 870, 869), (842, 841, 875, 876), (828, 829, 863, 862), (827, 828, 862, 861), (821, 771, 805, 855), (818, 819, 853, 852), (816, 838, 872, 850), (810, 811, 845, 844), (841, 821, 855, 875), (831, 832, 866, 865), (823, 824, 858, 857), (836, 814, 848, 870), (812, 813, 847, 846), (813, 823, 857, 847), (834, 835, 869, 868), (840, 842, 876, 874), (830, 831, 865, 864), (826, 827, 861, 860), (771, 822, 856, 805), (817, 818, 852, 851), (809, 810, 844, 843), (838, 817, 851, 872), (829, 830, 864, 863), (824, 825, 859, 858), (819, 820, 854, 853), (837, 816, 850, 871), (815, 837, 871, 849), (811, 812, 846, 845), (820, 840, 874, 854), (832, 833, 867, 866), (780, 781, 815, 814), (791, 792, 826, 825), (799, 800, 834, 833), (856, 843, 877, 890), (869, 870, 904, 903), (876, 875, 909, 910), (862, 863, 897, 896), (861, 862, 896, 895), (855, 805, 839, 889), (852, 853, 887, 886), (850, 872, 906, 884), (844, 845, 879, 878), (875, 855, 889, 909), (865, 866, 900, 899), (857, 858, 892, 891), (870, 848, 882, 904), (846, 847, 881, 880), (847, 857, 891, 881), (868, 869, 903, 902), (874, 876, 910, 908), (864, 865, 899, 898), (860, 861, 895, 894), (805, 856, 890, 839), (851, 852, 886, 885), (843, 844, 878, 877), (872, 851, 885, 906), (863, 864, 898, 897), (858, 859, 893, 892), (853, 854, 888, 887), (871, 850, 884, 905), (849, 871, 905, 883), (845, 846, 880, 879), (854, 874, 908, 888), (866, 867, 901, 900), (814, 815, 849, 848), (825, 826, 860, 859), (833, 834, 868, 867), (890, 877, 911, 924), (903, 904, 938, 937), (910, 909, 942, 943), (896, 897, 931, 930), (895, 896, 930, 929), (889, 839, 873, 923), (886, 887, 921, 920), (884, 906, 940, 918), (878, 879, 913, 912), (909, 889, 923, 942), (899, 900, 934, 933), (891, 892, 926, 925), (904, 882, 916, 938), (880, 881, 915, 914), (881, 891, 925, 915), (902, 903, 937, 936), (908, 910, 943, 941), (898, 899, 933, 932), (894, 895, 929, 928), (839, 890, 924, 873), (885, 886, 920, 919), (877, 878, 912, 911), (906, 885, 919, 940), (897, 898, 932, 931), (892, 893, 927, 926), (887, 888, 922, 921), (905, 884, 918, 939), (883, 905, 939, 917), (879, 880, 914, 913), (888, 908, 941, 922), (900, 901, 935, 934), (848, 849, 883, 882), (859, 860, 894, 893), (867, 868, 902, 901), (882, 883, 917, 916), (893, 894, 928, 927), (901, 902, 936, 935), (924, 911, 907), (937, 938, 907), (943, 942, 907), (930, 931, 907), (929, 930, 907), (923, 873, 907), (920, 921, 907), (918, 940, 907), (912, 913, 907), (942, 923, 907), (933, 934, 907), (925, 926, 907), (938, 916, 907), (914, 915, 907), (915, 925, 907), (936, 937, 907), (941, 943, 907), (932, 933, 907), (928, 929, 907), (873, 924, 907), (919, 920, 907), (911, 912, 907), (940, 919, 907), (931, 932, 907), (926, 927, 907), (921, 922, 907), (939, 918, 907), (917, 939, 907), (913, 914, 907), (922, 941, 907), (934, 935, 907), (916, 917, 907), (927, 928, 907), (935, 936, 907)])
me_cylinder.use_remesh_preserve_volume = False
me_cylinder.use_remesh_preserve_attributes = False
me_cylinder.use_mirror_vertex_groups = False
me_cylinder.update()
me_plane_001 = bpy.data.meshes.new('Plane.001')
me_plane_001.from_pydata([(-1.473, 5.409, -4.29), (-1.473, 0.766, -2.393), (-1.473, 7.306, 0.3536), (-1.473, 2.662, 2.25), (-0.1151, -4.18, -6.751), (-0.1151, 0.743, 9.411), (1.243, 5.409, -4.29), (1.243, 0.766, -2.393), (1.243, 7.306, 0.3536), (1.243, 2.662, 2.25), (-0.1151, -1.911, 15.74), (-0.1151, -4.405, -0.6578), (-0.1151, -3.121, 5.823), (0.594, 6.015, 3.879), (0.594, -9.683, -31.58), (0.5555, 5.795, 3.976), (0.5555, -9.903, -31.48), (0.4444, 5.601, 4.062), (0.4444, -10.1, -31.4), (0.2743, 5.457, 4.126), (0.2743, -10.24, -31.33), (0.0656, 5.381, 4.159), (0.06561, -10.32, -31.3), (-0.1565, 5.381, 4.159), (-0.1565, -10.32, -31.3), (-0.3652, 5.457, 4.126), (-0.3652, -10.24, -31.33), (-0.5353, 5.601, 4.062), (-0.5353, -10.1, -31.4), (-0.6464, 5.795, 3.976), (-0.6463, -9.903, -31.48), (-0.6849, 6.015, 3.879), (-0.6849, -9.683, -31.58), (-0.6464, 6.236, 3.781), (-0.6463, -9.462, -31.68), (-0.5353, 6.43, 3.695), (-0.5353, -9.269, -31.76), (-0.3652, 6.573, 3.632), (-0.3652, -9.125, -31.83), (-0.1565, 6.65, 3.598), (-0.1565, -9.048, -31.86), (0.0656, 6.65, 3.598), (0.06561, -9.048, -31.86), (0.2743, 6.573, 3.632), (0.2743, -9.125, -31.83), (0.4444, 6.43, 3.695), (0.4444, -9.269, -31.76), (0.5555, 6.236, 3.781), (0.5555, -9.462, -31.68)], [], [(0, 1, 3, 2), (3, 1, 4, 5), (6, 8, 9, 7), (2, 8, 6, 0), (3, 9, 8, 2), (0, 6, 7, 1), (5, 9, 3), (9, 5, 4, 7), (4, 5, 10, 12, 11), (1, 7, 4), (13, 15, 16, 14), (15, 17, 18, 16), (17, 19, 20, 18), (19, 21, 22, 20), (21, 23, 24, 22), (23, 25, 26, 24), (25, 27, 28, 26), (27, 29, 30, 28), (29, 31, 32, 30), (31, 33, 34, 32), (33, 35, 36, 34), (35, 37, 38, 36), (37, 39, 40, 38), (39, 41, 42, 40), (41, 43, 44, 42), (43, 45, 46, 44), (45, 47, 48, 46), (47, 13, 14, 48)])
me_plane_001.use_remesh_preserve_volume = False
me_plane_001.use_remesh_preserve_attributes = False
me_plane_001.use_mirror_vertex_groups = False
me_plane_001.update()

# ---- objects
ob_cylinder_004 = bpy.data.objects.new('Cylinder.004', me_cylinder_004)
ob_cylinder_003 = bpy.data.objects.new('Cylinder.003', me_cylinder_003)
ob_cylinder_002 = bpy.data.objects.new('Cylinder.002', me_cylinder_002)
ob_cylinder_001 = bpy.data.objects.new('Cylinder.001', me_cylinder_001)
ob_plane = bpy.data.objects.new('Plane', me_plane)
ob_icosphere_004 = bpy.data.objects.new('Icosphere.004', me_icosphere_004)
ob_icosphere_003 = bpy.data.objects.new('Icosphere.003', me_icosphere_003)
ob_icosphere_002 = bpy.data.objects.new('Icosphere.002', me_icosphere_002)
ob_icosphere_001 = bpy.data.objects.new('Icosphere.001', me_icosphere_001)
ob_icosphere = bpy.data.objects.new('Icosphere', me_icosphere)
ob_lamp = bpy.data.objects.new('Lamp', light_lamp)
ob_camera = bpy.data.objects.new('Camera', cam_camera)
ob_cylinder = bpy.data.objects.new('Cylinder', me_cylinder)
ob_hacha = bpy.data.objects.new('hacha', me_plane_001)

# ---- transforms, parenting, visibility, modifiers, constraints
ob_cylinder_004.location = (-7.149, 0.1202, 8.187)
ob_cylinder_004.rotation_euler = (-1.087, 0.2925, -6.424)
ob_cylinder_004.scale = (0.5579, 0.5579, 1.741)
ob_cylinder_004.lineart.crease_threshold = 0.0
ob_cylinder_003.location = (-10.13, 0.3024, 5.889)
ob_cylinder_003.rotation_euler = (-0.07518, 1.154, -3.745)
ob_cylinder_003.scale = (1.0, 1.0, 3.12)
ob_cylinder_003.lineart.crease_threshold = 0.0
ob_cylinder_002.location = (-5.511, -3.571, 7.39)
ob_cylinder_002.rotation_euler = (1.156, -0.5565, 0.955)
ob_cylinder_002.scale = (1.0, 1.0, 3.12)
ob_cylinder_002.lineart.crease_threshold = 0.0
ob_cylinder_001.location = (-7.596, -1.276, 2.412)
ob_cylinder_001.rotation_euler = (0.0, -0.0, -0.9599)
ob_cylinder_001.scale = (1.0, 1.0, 3.12)
ob_cylinder_001.lineart.crease_threshold = 0.0
ob_plane.location = (-0.9682, -1.204, 1.146)
ob_plane.scale = (11.05, 11.05, 11.05)
ob_plane.lineart.crease_threshold = 0.0
ob_icosphere_004.location = (-1.551, 2.22, 1.376)
ob_icosphere_004.rotation_euler = (3.145, 6.358, 3.173)
ob_icosphere_004.scale = (0.3394, -0.3394, -1.453)
ob_icosphere_004.lineart.crease_threshold = 0.0
ob_icosphere_003.location = (0.06448, -2.958, 1.469)
ob_icosphere_003.rotation_euler = (-3.194, -0.01193, -2.635)
ob_icosphere_003.scale = (0.4772, -0.4772, -2.043)
ob_icosphere_003.lineart.crease_threshold = 0.0
ob_icosphere_002.location = (-2.985, 0.937, 1.376)
ob_icosphere_002.rotation_euler = (0.005876, 2.98, 0.03125)
ob_icosphere_002.scale = (0.4847, -0.4847, -2.075)
ob_icosphere_002.lineart.crease_threshold = 0.0
ob_icosphere_001.location = (2.587, -3.709e-05, 1.918)
ob_icosphere_001.rotation_euler = (0.02429, 0.03384, 0.01301)
ob_icosphere_001.scale = (-0.6683, 0.6683, 2.861)
ob_icosphere_001.lineart.crease_threshold = 0.0
ob_icosphere.location = (0.0, 0.0, 3.651)
ob_icosphere.rotation_euler = (-0.09738, 0.08721, 1.552e-08)
ob_icosphere.scale = (2.026, 2.026, 8.671)
ob_icosphere.lineart.crease_threshold = 0.0
ob_lamp.location = (1.464, -7.993, 9.25)
ob_lamp.rotation_euler = (0.6503, 0.05522, 1.866)
ob_lamp.lock_rotations_4d = False
ob_lamp.empty_display_type = 'ARROWS'
ob_lamp.color = (0.0, 0.0, 0.0, 0.0)
ob_lamp.lineart.crease_threshold = 0.0
ob_camera.location = (2.117, -23.56, 9.003)
ob_camera.rotation_euler = (1.431, 0.01189, 0.1885)
ob_camera.lock_rotations_4d = False
ob_camera.empty_display_type = 'ARROWS'
ob_camera.color = (0.0, 0.0, 0.0, 0.0)
ob_camera.display_type = 'WIRE'
ob_camera.lineart.crease_threshold = 0.0
ob_cylinder.location = (-0.7896, -2.14, 2.61)
ob_cylinder.rotation_euler = (-0.03631, 0.08685, -0.3966)
ob_cylinder.scale = (0.5473, 0.5473, 0.5473)
ob_cylinder.lineart.crease_threshold = 0.0
ob_hacha.location = (0.4383, -1.642, 5.527)
ob_hacha.rotation_euler = (0.2366, -0.2591, -0.9888)
ob_hacha.scale = (0.1746, 0.1746, 0.1746)
ob_hacha.lineart.crease_threshold = 0.0

# ---- collection membership
col_collection_1.objects.link(ob_cylinder_004)
col_collection_1.objects.link(ob_cylinder_003)
col_collection_1.objects.link(ob_cylinder_002)
col_collection_1.objects.link(ob_cylinder_001)
col_collection_1.objects.link(ob_plane)
col_collection_1.objects.link(ob_icosphere_004)
col_collection_1.objects.link(ob_icosphere_003)
col_collection_1.objects.link(ob_icosphere_002)
col_collection_1.objects.link(ob_icosphere_001)
col_collection_1.objects.link(ob_icosphere)
col_collection_1.objects.link(ob_lamp)
col_collection_1.objects.link(ob_camera)
col_collection_1.objects.link(ob_cylinder)
col_collection_1.objects.link(ob_hacha)

# ---- scene / render settings (as saved in the file)
scene.camera = ob_camera
scene.frame_start = 1; scene.frame_end = 250; scene.frame_set(1)
scene.render.engine = 'BLENDER_EEVEE_NEXT'
scene.render.resolution_percentage = 50
scene.render.dither_intensity = 0.0
scene.cycles.use_denoising = False
scene.cycles.samples = 10
scene.cycles.sampling_pattern = 'TABULATED_SOBOL'
scene.cycles.light_sampling_threshold = 0.0
scene.cycles.use_adaptive_sampling = False
scene.cycles.use_light_tree = False
scene.cycles.blur_glossy = 0.0
scene.cycles.volume_bounces = 1
scene.cycles.pixel_filter_type = 'GAUSSIAN'
scene.cycles.sample_clamp_indirect = 0.0
scene.view_settings.view_transform = 'Standard'
bpy.context.view_layer.update()
